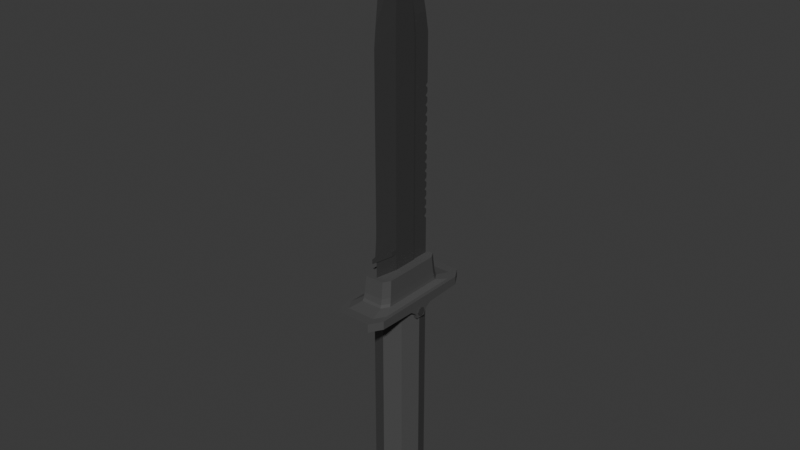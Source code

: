 # Source: Knife.blend  (saved by Blender 4.1.24; exported with 4.5.12 LTS)
import bpy
from mathutils import Matrix  # noqa: F401  (used for matrix-valued properties, if any)

bpy.ops.wm.read_factory_settings(use_empty=True)
scene = bpy.context.scene
scene.name = 'Scene'

# ---- collections
col_collection = bpy.data.collections.new('Collection'); scene.collection.children.link(col_collection)

# ---- materials (node trees are filled in below, after node groups)
mat_plastic = bpy.data.materials.new('Plastic')
mat_plastic.use_transparent_shadow = False
mat_metal = bpy.data.materials.new('Metal')
mat_metal.use_transparent_shadow = False

# ---- material node trees
mat_plastic.use_nodes = True; mat_plastic.node_tree.nodes.clear()
_N = mat_plastic.node_tree.nodes; _L = mat_plastic.node_tree.links
n0 = _N.new('ShaderNodeBsdfPrincipled'); n0.name = 'Principled BSDF'; n0.location = (10, 300)
n0.inputs[0].default_value = (0.07641, 0.07641, 0.07641, 1.0)
n1 = _N.new('ShaderNodeOutputMaterial'); n1.name = 'Material Output'; n1.location = (300, 300)
_L.new(n0.outputs[0], n1.inputs[0])
n1.is_active_output = True
mat_metal.use_nodes = True; mat_metal.node_tree.nodes.clear()
_N = mat_metal.node_tree.nodes; _L = mat_metal.node_tree.links
n0 = _N.new('ShaderNodeBsdfPrincipled'); n0.name = 'Principled BSDF'; n0.location = (10, 300)
n0.inputs[0].default_value = (0.2199, 0.2199, 0.2199, 1.0)
n0.inputs[1].default_value = 0.8504
n0.inputs[2].default_value = 0.2402
n1 = _N.new('ShaderNodeOutputMaterial'); n1.name = 'Material Output'; n1.location = (300, 300)
_L.new(n0.outputs[0], n1.inputs[0])
n1.is_active_output = True

# ---- world
world_world = bpy.data.worlds.new('World'); scene.world = world_world
world_world.use_nodes = True; world_world.node_tree.nodes.clear()
_N = world_world.node_tree.nodes; _L = world_world.node_tree.links
n0 = _N.new('ShaderNodeOutputWorld'); n0.name = 'World Output'; n0.location = (300, 300)
n1 = _N.new('ShaderNodeBackground'); n1.name = 'Background'; n1.location = (10, 300)
n1.inputs[0].default_value = (0.05088, 0.05088, 0.05088, 1.0)
_L.new(n1.outputs[0], n0.inputs[0])
n0.is_active_output = True
world_world.color = (0.05088, 0.05088, 0.05088)
world_world.use_sun_shadow = False
world_world.sun_shadow_jitter_overblur = 0.0

# ---- meshes
me_cube_001 = bpy.data.meshes.new('Cube.001')
me_cube_001.from_pydata([(-6.43e-09, 0.1771, -0.4659), (-6.43e-09, 0.1771, 0.9539), (0.1232, 0.1233, -0.4659), (0.1232, 0.1233, 0.9539), (0.1742, -0.006782, -0.4659), (0.1742, -0.006782, 0.9539), (0.1232, -0.1368, -0.4659), (0.1232, -0.1368, 0.9539), (-6.43e-09, -0.1907, -0.4659), (-6.43e-09, -0.1907, 0.9539), (-0.1232, -0.1368, -0.4659), (-0.1232, -0.1368, 0.9539), (-0.1742, -0.006782, -0.4659), (-0.1742, -0.006782, 0.9539), (-0.1232, 0.1233, -0.4659), (-0.1232, 0.1233, 0.9539), (-4.55e-11, 0.1527, 0.9317), (-3.08e-09, 0.1946, 1.014), (0.1063, 0.106, 0.9317), (0.1424, 0.1356, 1.014), (0.1503, -0.006782, 0.9317), (0.2014, -0.006782, 1.014), (0.1063, -0.1195, 0.9317), (0.1424, -0.1492, 1.014), (-4.55e-11, -0.1662, 0.9317), (-3.08e-09, -0.2082, 1.014), (-0.1063, -0.1195, 0.9317), (-0.1424, -0.1492, 1.014), (-0.1503, -0.006782, 0.9317), (-0.2014, -0.006782, 1.014), (-0.1063, 0.106, 0.9317), (-0.1424, 0.1356, 1.014), (-4.248e-09, 0.1775, 0.9652), (0.1303, 0.1235, 0.9652), (0.1843, -0.006782, 0.9652), (0.1303, -0.1371, 0.9652), (-4.248e-09, -0.191, 0.9652), (-0.1303, -0.1371, 0.9652), (-0.1843, -0.006782, 0.9652), (-0.1303, 0.1235, 0.9652), (-4.053e-09, 0.1797, 0.9943), (0.1319, 0.1251, 0.9943), (0.1865, -0.006782, 0.9943), (0.1319, -0.1386, 0.9943), (-4.053e-09, -0.1933, 0.9943), (-0.1319, -0.1386, 0.9943), (-0.1865, -0.006782, 0.9943), (-0.1319, 0.1251, 0.9943), (0.1424, 0.1356, 1.096), (-3.08e-09, 0.1946, 1.096), (0.2014, -0.006782, 1.096), (0.1424, -0.1492, 1.096), (-3.08e-09, -0.2082, 1.096), (-0.1424, -0.1492, 1.096), (-0.2014, -0.006782, 1.096), (-0.1424, 0.1356, 1.096), (0.09822, 0.09143, 1.125), (5.143e-09, 0.1321, 1.125), (0.1389, -0.006782, 1.125), (0.09822, -0.105, 1.125), (5.143e-09, -0.1457, 1.125), (-0.09822, -0.105, 1.125), (-0.1389, -0.006782, 1.125), (-0.09822, 0.09143, 1.125), (-0.2017, -0.05864, 1.034), (-0.1793, -0.1128, 1.034), (-0.1793, -0.1128, 1.079), (-0.2017, -0.05864, 1.079), (0.05186, -0.2085, 1.034), (0.106, -0.1861, 1.034), (0.106, -0.1861, 1.079), (0.05186, -0.2085, 1.079), (-0.1793, 0.0992, 1.034), (-0.2017, 0.04508, 1.034), (-0.2017, 0.04508, 1.079), (-0.1793, 0.0992, 1.079), (0.2017, 0.04508, 1.034), (0.1793, 0.0992, 1.034), (0.1793, 0.0992, 1.079), (0.2017, 0.04508, 1.079), (-0.106, -0.1861, 1.034), (-0.05186, -0.2085, 1.034), (-0.05186, -0.2085, 1.079), (-0.106, -0.1861, 1.079), (-0.05186, 0.195, 1.034), (-0.106, 0.1725, 1.034), (-0.106, 0.1725, 1.079), (-0.05186, 0.195, 1.079), (0.106, 0.1725, 1.034), (0.05186, 0.195, 1.034), (0.05186, 0.195, 1.079), (0.106, 0.1725, 1.079), (0.1793, -0.1128, 1.034), (0.2017, -0.05864, 1.034), (0.2017, -0.05864, 1.079), (0.1793, -0.1128, 1.079), (-0.2079, -0.1103, 1.034), (-0.2202, -0.08055, 1.034), (-0.2079, -0.1103, 1.079), (-0.2202, -0.08055, 1.079), (0.1035, -0.2146, 1.034), (0.07377, -0.227, 1.034), (0.1035, -0.2146, 1.079), (0.07377, -0.227, 1.079), (-0.2202, 0.06699, 1.034), (-0.2079, 0.09676, 1.034), (-0.2202, 0.06699, 1.079), (-0.2079, 0.09676, 1.079), (0.2079, 0.09676, 1.034), (0.2202, 0.06699, 1.034), (0.2079, 0.09676, 1.079), (0.2202, 0.06699, 1.079), (-0.07377, -0.227, 1.034), (-0.1035, -0.2146, 1.034), (-0.07377, -0.227, 1.079), (-0.1035, -0.2146, 1.079), (-0.1035, 0.2011, 1.034), (-0.07377, 0.2134, 1.034), (-0.1035, 0.2011, 1.079), (-0.07377, 0.2134, 1.079), (0.07377, 0.2134, 1.034), (0.1035, 0.2011, 1.034), (0.07377, 0.2134, 1.079), (0.1035, 0.2011, 1.079), (0.2202, -0.08055, 1.034), (0.2079, -0.1103, 1.034), (0.2202, -0.08055, 1.079), (0.2079, -0.1103, 1.079), (3.564e-09, 0.2689, -0.5874), (0.1232, 0.1881, -0.5874), (0.1742, -0.006782, -0.5874), (0.1232, -0.2017, -0.5874), (3.564e-09, -0.2824, -0.5874), (-0.1232, -0.2017, -0.5874), (-0.1742, -0.006782, -0.5874), (-0.1232, 0.1881, -0.5874), (-1.433e-09, -0.2036, -0.5267), (0.1232, -0.146, -0.5267), (-0.1232, 0.1324, -0.5267), (-0.1742, -0.006782, -0.5267), (0.1742, -0.006782, -0.5267), (0.1232, 0.1324, -0.5267), (-0.1232, -0.146, -0.5267), (-1.433e-09, 0.1901, -0.5267), (-0.1288, -0.493, -0.6186), (-0.1288, -0.493, -0.5563), (-0.1288, 0.4794, -0.6186), (-0.1288, 0.4794, -0.5563), (0.1288, -0.493, -0.6186), (0.1288, -0.493, -0.5563), (0.1288, 0.4794, -0.6186), (0.1288, 0.4794, -0.5563), (-0.1861, -0.3986, -0.6186), (-0.1861, 0.385, -0.6186), (-0.1861, 0.385, -0.5563), (-0.1861, -0.3986, -0.5563), (0.1861, 0.385, -0.6186), (0.1861, -0.3986, -0.6186), (0.1861, -0.3986, -0.5563), (0.1861, 0.385, -0.5563), (-0.1103, -0.4289, -0.6171), (-0.1103, 0.4133, -0.6171), (0.1128, -0.4289, -0.6171), (0.1128, 0.4133, -0.6171), (-0.16, -0.3471, -0.6171), (-0.16, 0.3315, -0.6171), (0.1624, 0.3315, -0.6171), (0.1624, -0.3471, -0.6171), (0.07681, 0.2776, -0.6986), (-0.07437, 0.2776, -0.6986), (-0.07437, -0.2931, -0.6986), (0.07681, -0.2931, -0.6986), (0.1105, 0.2221, -0.6986), (0.1105, -0.2377, -0.6986), (-0.108, -0.2377, -0.6986), (-0.108, 0.2221, -0.6986), (-0.07677, -0.3022, -0.6579), (0.07921, -0.3022, -0.6579), (0.1139, 0.2295, -0.6579), (0.07921, 0.2866, -0.6579), (-0.1115, -0.245, -0.6579), (-0.1115, 0.2295, -0.6579), (0.1139, -0.245, -0.6579), (-0.07677, 0.2866, -0.6579), (0.08171, -0.3116, -0.6375), (0.08171, 0.2961, -0.6375), (-0.07927, 0.2961, -0.6375), (-0.07927, -0.3116, -0.6375), (0.1175, 0.2371, -0.6375), (-0.1151, -0.2526, -0.6375), (-0.1151, 0.2371, -0.6375), (0.1175, -0.2526, -0.6375), (0.07282, 0.2625, -0.8216), (-0.07038, 0.2625, -0.8216), (-0.07038, -0.2781, -0.8216), (0.07282, -0.2781, -0.8216), (0.1047, 0.21, -0.8216), (0.1047, -0.2256, -0.8216), (-0.1023, -0.2256, -0.8216), (-0.1023, 0.21, -0.8216), (0.03341, 0.07282, -0.8216), (0.02791, -0.2542, -0.8216), (-0.02547, -0.2542, -0.8216), (-0.03097, 0.07282, -0.8216), (0.03341, 0.07282, -2.419), (0.02791, -0.2542, -2.419), (-0.02547, -0.2542, -2.419), (-0.03097, 0.07282, -2.419), (0.006953, -0.1309, -3.366), (0.006953, -0.1531, -3.372), (-0.004513, -0.1531, -3.372), (-0.004513, -0.1309, -3.366), (-0.03097, 0.06302, -2.934), (-0.004513, -0.1641, -2.935), (0.006953, -0.1641, -2.935), (0.03341, 0.06302, -2.934), (-0.02496, -0.2304, -2.555), (0.03341, 0.07155, -2.555), (-0.03097, 0.07155, -2.555), (0.0274, -0.2304, -2.555), (-0.004513, -0.06617, -3.176), (0.006953, -0.1583, -3.166), (-0.004513, -0.1583, -3.166), (0.006953, -0.06617, -3.176), (0.00122, -0.2542, -0.8216), (0.00122, 0.2386, -0.8216), (0.00122, -0.2542, -2.419), (0.00122, 0.2386, -2.419), (0.00122, -0.1531, -3.372), (0.00122, -0.1197, -3.363), (0.00122, -0.1641, -2.935), (0.00122, 0.1782, -2.933), (0.00122, 0.2246, -2.556), (0.00122, -0.2304, -2.555), (0.00122, -0.1583, -3.166), (0.00122, 0.0606, -3.191), (0.02791, -0.1321, -0.8216), (-0.02547, -0.1321, -0.8216), (0.02791, -0.1321, -2.419), (-0.02547, -0.1321, -2.419), (0.006953, -0.1448, -3.37), (-0.004513, -0.1448, -3.37), (0.006953, -0.0793, -2.934), (-0.004513, -0.0793, -2.934), (-0.02496, -0.1177, -2.555), (0.0274, -0.1177, -2.555), (-0.03097, -0.1116, -2.419), (-0.03097, -0.1116, -0.8216), (0.00122, -0.1406, -3.369), (0.00122, -0.07024, -0.8216), (0.03341, -0.06507, -2.934), (0.03341, -0.09878, -2.555), (0.03341, -0.1116, -0.8216), (0.03341, -0.1116, -2.419), (-0.03097, -0.06507, -2.934), (-0.03097, -0.09878, -2.555), (0.00122, -0.03936, -0.8216), (-0.03097, 0.07282, -1.112), (-0.03097, 0.07282, -1.18), (-0.03097, 0.07282, -1.248), (-0.03097, 0.07282, -1.315), (-0.03097, 0.07282, -1.383), (-0.03097, 0.07282, -1.451), (-0.03097, 0.07282, -1.519), (-0.03097, 0.07282, -1.586), (-0.03097, 0.07282, -1.654), (-0.03097, 0.07282, -1.722), (-0.03097, 0.07282, -1.79), (-0.03097, 0.07282, -1.857), (-0.03097, 0.07282, -1.925), (-0.03097, 0.07282, -1.993), (-0.03097, 0.07282, -2.061), (-0.03097, 0.07282, -2.128), (-0.02547, -0.2542, -2.128), (-0.007263, -0.2451, -1.093), (-0.007263, -0.2451, -1.131), (-0.01534, -0.2356, -1.112), (-0.007263, -0.2451, -1.161), (-0.007263, -0.2451, -1.198), (-0.01534, -0.2356, -1.18), (-0.007263, -0.2451, -1.229), (-0.007263, -0.2451, -1.266), (-0.01534, -0.2356, -1.248), (-0.007263, -0.2451, -1.297), (-0.007263, -0.2451, -1.334), (-0.01534, -0.2356, -1.315), (-0.007263, -0.2451, -1.364), (-0.007263, -0.2451, -1.402), (-0.01534, -0.2356, -1.383), (-0.007263, -0.2451, -1.432), (-0.007263, -0.2451, -1.469), (-0.01534, -0.2356, -1.451), (-0.007263, -0.2451, -1.5), (-0.007263, -0.2451, -1.537), (-0.01534, -0.2356, -1.519), (-0.007263, -0.2451, -1.568), (-0.007263, -0.2451, -1.605), (-0.01534, -0.2356, -1.586), (-0.007263, -0.2451, -1.635), (-0.007263, -0.2451, -1.673), (-0.01534, -0.2356, -1.654), (-0.007263, -0.2451, -1.703), (-0.007263, -0.2451, -1.74), (-0.01534, -0.2356, -1.722), (0.02791, -0.2542, -2.128), (0.03341, 0.07282, -2.128), (0.03341, 0.07282, -2.061), (0.03341, 0.07282, -1.993), (0.03341, 0.07282, -1.925), (0.03341, 0.07282, -1.857), (0.03341, 0.07282, -1.79), (0.03341, 0.07282, -1.722), (0.03341, 0.07282, -1.654), (0.03341, 0.07282, -1.586), (0.03341, 0.07282, -1.519), (0.03341, 0.07282, -1.451), (0.03341, 0.07282, -1.383), (0.03341, 0.07282, -1.315), (0.03341, 0.07282, -1.248), (0.03341, 0.07282, -1.18), (0.03341, 0.07282, -1.112), (-0.007263, -0.2451, -1.771), (-0.007263, -0.2451, -1.808), (-0.01534, -0.2356, -1.79), (-0.007263, -0.2451, -1.839), (-0.007263, -0.2451, -1.876), (-0.01534, -0.2356, -1.857), (-0.007263, -0.2451, -1.906), (-0.007263, -0.2451, -1.944), (-0.01534, -0.2356, -1.925), (-0.007263, -0.2451, -1.974), (-0.007263, -0.2451, -2.011), (-0.01534, -0.2356, -1.993), (-0.007263, -0.2451, -2.042), (-0.007263, -0.2451, -2.079), (-0.01534, -0.2356, -2.061), (0.00122, -0.2542, -2.128), (0.00122, 0.2406, -1.112), (0.00122, 0.2386, -1.18), (0.00122, 0.2386, -1.248), (0.00122, 0.2386, -1.315), (0.00122, 0.2386, -1.383), (0.00122, 0.2386, -1.451), (0.00122, 0.2386, -1.519), (0.00122, 0.2386, -1.586), (0.00122, 0.2386, -1.654), (0.00122, 0.2386, -1.722), (0.00122, 0.2386, -1.79), (0.00122, 0.2386, -1.857), (0.00122, 0.2386, -1.925), (0.00122, 0.2386, -1.993), (0.00122, 0.2386, -2.061), (0.00122, 0.2386, -2.128), (0.02791, -0.1321, -1.112), (0.02791, -0.1321, -1.18), (0.02791, -0.1321, -1.248), (0.02791, -0.1321, -1.315), (0.02791, -0.1321, -1.383), (0.02791, -0.1321, -1.451), (0.02791, -0.1321, -1.519), (0.02791, -0.1321, -1.586), (0.02791, -0.1321, -1.654), (0.02791, -0.1321, -1.722), (0.02791, -0.1321, -1.79), (0.02791, -0.1321, -1.857), (0.02791, -0.1321, -1.925), (0.02791, -0.1321, -1.993), (0.02791, -0.1321, -2.061), (0.02791, -0.1321, -2.128), (-0.02547, -0.1321, -1.112), (-0.02547, -0.1321, -1.18), (-0.02547, -0.1321, -1.248), (-0.02547, -0.1321, -1.315), (-0.02547, -0.1321, -1.383), (-0.02547, -0.1321, -1.451), (-0.02547, -0.1321, -1.519), (-0.02547, -0.1321, -1.586), (-0.02547, -0.1321, -1.654), (-0.02547, -0.1321, -1.722), (-0.02547, -0.1321, -1.79), (-0.02547, -0.1321, -1.857), (-0.02547, -0.1321, -1.925), (-0.02547, -0.1321, -1.993), (-0.02547, -0.1321, -2.061), (-0.02547, -0.1321, -2.128), (0.03341, -0.1116, -1.112), (0.03341, -0.1116, -1.18), (0.03341, -0.1116, -1.248), (0.03341, -0.1116, -1.315), (0.03341, -0.1116, -1.383), (0.03341, -0.1116, -1.451), (0.03341, -0.1116, -1.519), (0.03341, -0.1116, -1.586), (0.03341, -0.1116, -1.654), (0.03341, -0.1116, -1.722), (0.03341, -0.1116, -1.79), (0.03341, -0.1116, -1.857), (0.03341, -0.1116, -1.925), (0.03341, -0.1116, -1.993), (0.03341, -0.1116, -2.061), (0.03341, -0.1116, -2.128), (-0.03097, -0.1116, -1.112), (-0.03097, -0.1116, -1.18), (-0.03097, -0.1116, -1.248), (-0.03097, -0.1116, -1.315), (-0.03097, -0.1116, -1.383), (-0.03097, -0.1116, -1.451), (-0.03097, -0.1116, -1.519), (-0.03097, -0.1116, -1.586), (-0.03097, -0.1116, -1.654), (-0.03097, -0.1116, -1.722), (-0.03097, -0.1116, -1.79), (-0.03097, -0.1116, -1.857), (-0.03097, -0.1116, -1.925), (-0.03097, -0.1116, -1.993), (-0.03097, -0.1116, -2.061), (-0.03097, -0.1116, -2.128), (-0.02547, -0.2542, -2.079), (-0.02547, -0.2542, -2.042), (-0.02547, -0.2356, -2.061), (-0.02547, -0.2542, -2.011), (-0.02547, -0.2542, -1.974), (-0.02547, -0.2356, -1.993), (-0.02547, -0.2542, -1.944), (-0.02547, -0.2542, -1.906), (-0.02547, -0.2356, -1.925), (-0.02547, -0.2542, -1.876), (-0.02547, -0.2542, -1.839), (-0.02547, -0.2356, -1.857), (-0.02547, -0.2542, -1.808), (-0.02547, -0.2542, -1.771), (-0.02547, -0.2356, -1.79), (-0.02547, -0.2542, -1.74), (-0.02547, -0.2542, -1.703), (-0.02547, -0.2356, -1.722), (-0.02547, -0.2542, -1.673), (-0.02547, -0.2542, -1.635), (-0.02547, -0.2356, -1.654), (-0.02547, -0.2542, -1.605), (-0.02547, -0.2542, -1.568), (-0.02547, -0.2356, -1.586), (-0.02547, -0.2542, -1.537), (-0.02547, -0.2542, -1.5), (-0.02547, -0.2356, -1.519), (-0.02547, -0.2542, -1.469), (-0.02547, -0.2542, -1.432), (-0.02547, -0.2356, -1.451), (-0.02547, -0.2542, -1.402), (-0.02547, -0.2542, -1.364), (-0.02547, -0.2356, -1.383), (-0.02547, -0.2542, -1.334), (-0.02547, -0.2542, -1.297), (-0.02547, -0.2356, -1.315), (-0.02547, -0.2542, -1.266), (-0.02547, -0.2542, -1.229), (-0.02547, -0.2356, -1.248), (-0.02547, -0.2542, -1.198), (-0.02547, -0.2542, -1.161), (-0.02547, -0.2356, -1.18), (-0.02547, -0.2542, -1.131), (-0.02547, -0.2542, -1.093), (-0.02547, -0.2356, -1.112), (0.02791, -0.2542, -1.093), (0.02791, -0.2542, -1.131), (0.02791, -0.2356, -1.112), (0.02791, -0.2542, -1.161), (0.02791, -0.2542, -1.198), (0.02791, -0.2356, -1.18), (0.02791, -0.2542, -1.229), (0.02791, -0.2542, -1.266), (0.02791, -0.2356, -1.248), (0.02791, -0.2542, -1.297), (0.02791, -0.2542, -1.334), (0.02791, -0.2356, -1.315), (0.02791, -0.2542, -1.364), (0.02791, -0.2542, -1.402), (0.02791, -0.2356, -1.383), (0.02791, -0.2542, -1.432), (0.02791, -0.2542, -1.469), (0.02791, -0.2356, -1.451), (0.02791, -0.2542, -1.5), (0.02791, -0.2542, -1.537), (0.02791, -0.2356, -1.519), (0.02791, -0.2542, -1.568), (0.02791, -0.2542, -1.605), (0.02791, -0.2356, -1.586), (0.02791, -0.2542, -1.635), (0.02791, -0.2542, -1.673), (0.02791, -0.2356, -1.654), (0.02791, -0.2542, -1.703), (0.02791, -0.2542, -1.74), (0.02791, -0.2356, -1.722), (0.02791, -0.2542, -1.771), (0.02791, -0.2542, -1.808), (0.02791, -0.2356, -1.79), (0.02791, -0.2542, -1.839), (0.02791, -0.2542, -1.876), (0.02791, -0.2356, -1.857), (0.02791, -0.2542, -1.906), (0.02791, -0.2542, -1.944), (0.02791, -0.2356, -1.925), (0.02791, -0.2542, -1.974), (0.02791, -0.2542, -2.011), (0.02791, -0.2356, -1.993), (0.02791, -0.2542, -2.042), (0.02791, -0.2542, -2.079), (0.02791, -0.2356, -2.061), (0.00122, -0.2542, -1.093), (0.00122, -0.2542, -1.131), (0.00122, -0.2542, -1.161), (0.00122, -0.2542, -1.198), (0.00122, -0.2542, -1.229), (0.00122, -0.2542, -1.266), (0.00122, -0.2542, -1.297), (0.00122, -0.2542, -1.334), (0.00122, -0.2542, -1.364), (0.00122, -0.2542, -1.402), (0.00122, -0.2542, -1.432), (0.00122, -0.2542, -1.469), (0.00122, -0.2542, -1.5), (0.00122, -0.2542, -1.537), (0.00122, -0.2542, -1.568), (0.00122, -0.2542, -1.605), (0.00122, -0.2542, -1.635), (0.00122, -0.2542, -1.673), (0.00122, -0.2542, -1.703), (0.00122, -0.2542, -1.74), (0.00122, -0.2542, -1.771), (0.00122, -0.2542, -1.808), (0.00122, -0.2542, -1.839), (0.00122, -0.2542, -1.876), (0.00122, -0.2542, -1.906), (0.00122, -0.2542, -1.944), (0.00122, -0.2542, -1.974), (0.00122, -0.2542, -2.011), (0.00122, -0.2542, -2.042), (0.00122, -0.2542, -2.079), (0.01778, -0.2356, -1.112), (0.009703, -0.2451, -1.093), (0.009703, -0.2451, -1.131), (0.01778, -0.2356, -1.18), (0.009703, -0.2451, -1.161), (0.009703, -0.2451, -1.198), (0.01778, -0.2356, -1.248), (0.009703, -0.2451, -1.229), (0.009703, -0.2451, -1.266), (0.01778, -0.2356, -1.315), (0.009703, -0.2451, -1.297), (0.009703, -0.2451, -1.334), (0.01778, -0.2356, -1.383), (0.009703, -0.2451, -1.364), (0.009703, -0.2451, -1.402), (0.01778, -0.2356, -1.451), (0.009703, -0.2451, -1.432), (0.009703, -0.2451, -1.469), (0.01778, -0.2356, -1.519), (0.009703, -0.2451, -1.5), (0.009703, -0.2451, -1.537), (0.01778, -0.2356, -1.586), (0.009703, -0.2451, -1.568), (0.009703, -0.2451, -1.605), (0.01778, -0.2356, -1.654), (0.009703, -0.2451, -1.635), (0.009703, -0.2451, -1.673), (0.01778, -0.2356, -1.722), (0.009703, -0.2451, -1.703), (0.009703, -0.2451, -1.74), (0.01778, -0.2356, -1.79), (0.009703, -0.2451, -1.771), (0.009703, -0.2451, -1.808), (0.01778, -0.2356, -1.857), (0.009703, -0.2451, -1.839), (0.009703, -0.2451, -1.876), (0.01778, -0.2356, -1.925), (0.009703, -0.2451, -1.906), (0.009703, -0.2451, -1.944), (0.01778, -0.2356, -1.993), (0.009703, -0.2451, -1.974), (0.009703, -0.2451, -2.011), (0.01778, -0.2356, -2.061), (0.009703, -0.2451, -2.042), (0.009703, -0.2451, -2.079), (0.00122, -0.2441, -1.093), (0.00122, -0.2441, -1.131), (0.00122, -0.2441, -1.161), (0.00122, -0.2441, -1.198), (0.00122, -0.2441, -1.229), (0.00122, -0.2441, -1.266), (0.00122, -0.2441, -1.297), (0.00122, -0.2441, -1.334), (0.00122, -0.2441, -1.364), (0.00122, -0.2441, -1.402), (0.00122, -0.2441, -1.432), (0.00122, -0.2441, -1.469), (0.00122, -0.2441, -1.5), (0.00122, -0.2441, -1.537), (0.00122, -0.2441, -1.568), (0.00122, -0.2441, -1.605), (0.00122, -0.2441, -1.635), (0.00122, -0.2441, -1.673), (0.00122, -0.2441, -1.703), (0.00122, -0.2441, -1.74), (0.00122, -0.2441, -1.771), (0.00122, -0.2441, -1.808), (0.00122, -0.2441, -1.839), (0.00122, -0.2441, -1.876), (0.00122, -0.2441, -1.906), (0.00122, -0.2441, -1.944), (0.00122, -0.2441, -1.974), (0.00122, -0.2441, -2.011), (0.00122, -0.2441, -2.042), (0.00122, -0.2441, -2.079), (-0.03097, 0.1163, -0.9443), (0.03341, 0.1163, -0.9443), (0.03341, 0.1163, -0.9793), (0.02791, -0.1321, -0.9618), (-0.02547, -0.1321, -0.9618), (0.03341, -0.1116, -0.9618), (-0.03097, -0.1116, -0.9618), (0.03341, 0.07282, -0.9793), (0.03341, 0.07282, -0.9443), (0.03341, 0.05532, -0.9618), (-0.03097, 0.07282, -0.9443), (-0.03097, 0.07282, -0.9793), (-0.03097, 0.05532, -0.9618), (0.00122, 0.2521, -0.9793), (0.00122, 0.2386, -0.9443), (-0.03097, 0.1163, -0.9793), (0.00122, 0.282, -0.9793), (0.00122, 0.282, -0.9443), (-0.1861, 0.09533, -0.5482), (-0.1861, -0.1089, -0.5482), (0.1861, -0.1089, -0.5482), (0.1861, 0.09533, -0.5482), (-0.1861, 0.05339, -0.52), (-0.1861, -0.06695, -0.52), (0.1861, -0.06695, -0.52), (0.1861, 0.05339, -0.52), (-0.1861, 0.03861, -0.4988), (-0.1861, -0.05218, -0.4988), (0.1861, -0.05218, -0.4988), (0.1861, 0.03861, -0.4988), (-0.1861, 0.03195, -0.4731), (-0.1861, -0.04551, -0.4731), (0.1861, -0.04551, -0.4731), (0.1861, 0.03195, -0.4731), (0.1934, 0.02446, -0.5176), (-0.1934, 0.02446, -0.5176), (0.1934, 0.01531, -0.4955), (-0.1934, 0.01531, -0.4955), (0.1934, -0.006782, -0.4864), (-0.1934, -0.006782, -0.4864), (0.1934, -0.02887, -0.4955), (-0.1934, -0.02887, -0.4955), (0.1934, -0.03802, -0.5176), (-0.1934, -0.03802, -0.5176), (0.1934, -0.02887, -0.5397), (-0.1934, -0.02887, -0.5397), (0.1934, -0.006782, -0.5489), (-0.1934, -0.006782, -0.5489), (0.1934, 0.01531, -0.5397), (-0.1934, 0.01531, -0.5397)], [], [(0, 1, 3, 2), (2, 3, 5, 4), (4, 5, 7, 6), (6, 7, 9, 8), (8, 9, 11, 10), (10, 11, 13, 12), (3, 1, 15, 13, 11, 9, 7, 5), (12, 13, 15, 14), (14, 15, 1, 0), (137, 136, 132, 131), (40, 17, 19, 41), (41, 19, 21, 42), (42, 21, 23, 43), (43, 23, 25, 44), (44, 25, 27, 45), (45, 27, 29, 46), (125, 124, 126, 127), (46, 29, 31, 47), (47, 31, 17, 40), (16, 18, 20, 22, 24, 26, 28, 30), (18, 16, 32, 33), (20, 18, 33, 34), (22, 20, 34, 35), (24, 22, 35, 36), (26, 24, 36, 37), (28, 26, 37, 38), (30, 28, 38, 39), (16, 30, 39, 32), (39, 47, 40, 32), (38, 46, 47, 39), (37, 45, 46, 38), (36, 44, 45, 37), (35, 43, 44, 36), (34, 42, 43, 35), (33, 41, 42, 34), (32, 40, 41, 33), (54, 53, 61, 62), (121, 120, 122, 123), (117, 116, 118, 119), (113, 112, 114, 115), (109, 108, 110, 111), (105, 104, 106, 107), (101, 100, 102, 103), (97, 96, 98, 99), (56, 57, 63, 62, 61, 60, 59, 58), (52, 51, 59, 60), (50, 48, 56, 58), (55, 54, 62, 63), (53, 52, 60, 61), (51, 50, 58, 59), (48, 49, 57, 56), (49, 55, 63, 57), (66, 67, 99, 98), (27, 65, 64, 29), (53, 66, 65, 27), (54, 67, 66, 53), (29, 64, 67, 54), (86, 87, 119, 118), (23, 69, 68, 25), (51, 70, 69, 23), (52, 71, 70, 51), (25, 68, 71, 52), (65, 66, 98, 96), (29, 73, 72, 31), (54, 74, 73, 29), (55, 75, 74, 54), (31, 72, 75, 55), (85, 86, 118, 116), (19, 77, 76, 21), (48, 78, 77, 19), (50, 79, 78, 48), (21, 76, 79, 50), (79, 76, 109, 111), (25, 81, 80, 27), (52, 82, 81, 25), (53, 83, 82, 52), (27, 80, 83, 53), (64, 65, 96, 97), (31, 85, 84, 17), (55, 86, 85, 31), (49, 87, 86, 55), (17, 84, 87, 49), (84, 85, 116, 117), (17, 89, 88, 19), (49, 90, 89, 17), (48, 91, 90, 49), (19, 88, 91, 48), (78, 79, 111, 110), (21, 93, 92, 23), (50, 94, 93, 21), (51, 95, 94, 50), (23, 92, 95, 51), (92, 93, 124, 125), (72, 73, 104, 105), (87, 84, 117, 119), (67, 64, 97, 99), (93, 94, 126, 124), (73, 74, 106, 104), (94, 95, 127, 126), (74, 75, 107, 106), (80, 81, 112, 113), (95, 92, 125, 127), (75, 72, 105, 107), (81, 82, 114, 112), (82, 83, 115, 114), (88, 89, 120, 121), (68, 69, 100, 101), (83, 80, 113, 115), (89, 90, 122, 120), (69, 70, 102, 100), (90, 91, 123, 122), (70, 71, 103, 102), (76, 77, 108, 109), (91, 88, 121, 123), (71, 68, 101, 103), (77, 78, 110, 108), (128, 129, 130, 131, 132, 133, 134, 135), (139, 138, 135, 134), (141, 140, 130, 129), (136, 142, 133, 132), (138, 143, 128, 135), (143, 141, 129, 128), (140, 137, 131, 130), (142, 139, 134, 133), (10, 12, 139, 142), (4, 6, 137, 140), (0, 2, 141, 143), (14, 0, 143, 138), (8, 10, 142, 136), (2, 4, 140, 141), (12, 14, 138, 139), (6, 8, 136, 137), (151, 147, 154, 159), (146, 147, 151, 150), (148, 149, 145, 144), (153, 154, 147, 146), (150, 151, 159, 156), (158, 155, 145, 149), (152, 157, 148, 144), (157, 158, 149, 148), (146, 150, 156, 153), (159, 154, 630, 633), (157, 152, 153, 156), (158, 157, 156, 159), (154, 153, 152, 155), (144, 145, 155, 152), (164, 160, 162, 167), (161, 165, 166, 163), (167, 166, 165, 164), (172, 173, 197, 196), (174, 175, 199, 198), (170, 174, 198, 194), (177, 176, 170, 171), (179, 178, 172, 168), (176, 180, 174, 170), (180, 181, 175, 174), (178, 182, 173, 172), (183, 179, 168, 169), (182, 177, 171, 173), (181, 183, 169, 175), (190, 186, 183, 181), (191, 184, 177, 182), (186, 185, 179, 183), (188, 191, 182, 178), (189, 190, 181, 180), (187, 189, 180, 176), (185, 188, 178, 179), (184, 187, 176, 177), (162, 160, 187, 184), (163, 166, 188, 185), (160, 164, 189, 187), (164, 165, 190, 189), (166, 167, 191, 188), (161, 163, 185, 186), (167, 162, 184, 191), (165, 161, 186, 190), (198, 197, 195, 194), (193, 192, 196, 199), (197, 198, 199, 196), (169, 168, 192, 193), (173, 171, 195, 197), (175, 169, 193, 199), (171, 170, 194, 195), (168, 172, 196, 192), (256, 225, 203, 247), (250, 242, 223), (416, 272, 207, 246), (368, 304, 205, 238), (352, 305, 204, 227), (336, 273, 206, 226), (248, 241, 211, 229), (222, 220, 211, 241, 210), (235, 223, 208, 229), (234, 222, 210, 228), (233, 216, 213, 230), (232, 217, 215, 231), (245, 219, 214, 242), (255, 218, 212, 254), (246, 207, 218, 255), (238, 205, 219, 245), (227, 204, 217, 232), (226, 206, 216, 233), (230, 213, 222, 234), (231, 215, 223, 235), (223, 221, 209, 240, 208), (242, 214, 221, 223), (212, 231, 235, 220), (214, 230, 234, 221), (205, 226, 233, 219), (207, 227, 232, 218), (218, 232, 231, 212), (219, 233, 230, 214), (221, 234, 228, 209), (220, 235, 229, 211), (240, 248, 229, 208), (304, 336, 226, 205), (272, 352, 227, 207), (252, 200, 225, 256), (201, 236, 249, 224), (209, 228, 248, 240), (204, 253, 251, 217), (217, 251, 250, 215), (253, 238, 245, 251), (206, 239, 244, 216), (216, 244, 243, 213), (251, 245, 242, 250), (305, 400, 253, 204), (228, 210, 241, 248), (400, 368, 238, 253), (273, 384, 239, 206), (213, 243, 220, 222), (224, 249, 237, 202), (254, 212, 220), (236, 252, 256, 249), (239, 246, 255, 244), (244, 255, 254, 243), (384, 416, 246, 239), (249, 256, 247, 237), (215, 250, 223), (243, 254, 220), (616, 618, 401, 369), (369, 401, 402, 370), (370, 402, 403, 371), (371, 403, 404, 372), (372, 404, 405, 373), (373, 405, 406, 374), (374, 406, 407, 375), (375, 407, 408, 376), (376, 408, 409, 377), (377, 409, 410, 378), (378, 410, 411, 379), (379, 411, 412, 380), (380, 412, 413, 381), (381, 413, 414, 382), (382, 414, 415, 383), (383, 415, 416, 384), (236, 201, 462, 464, 353, 615), (224, 202, 460, 507), (508, 459, 457, 509), (510, 456, 454, 511), (512, 453, 451, 513), (514, 450, 448, 515), (516, 447, 445, 517), (518, 444, 442, 519), (520, 441, 439, 521), (522, 438, 436, 523), (524, 435, 433, 525), (526, 432, 430, 527), (528, 429, 427, 529), (530, 426, 424, 531), (417, 419, 383, 384, 273), (534, 420, 418, 535), (617, 615, 353, 385), (385, 353, 354, 386), (386, 354, 355, 387), (387, 355, 356, 388), (388, 356, 357, 389), (389, 357, 358, 390), (390, 358, 359, 391), (391, 359, 360, 392), (392, 360, 361, 393), (393, 361, 362, 394), (394, 362, 363, 395), (395, 363, 364, 396), (396, 364, 365, 397), (397, 365, 366, 398), (398, 366, 367, 399), (399, 367, 368, 400), (618, 624, 623, 257, 401), (320, 385, 386, 319), (319, 386, 387, 318), (318, 387, 388, 317), (317, 388, 389, 316), (316, 389, 390, 315), (315, 390, 391, 314), (314, 391, 392, 313), (313, 392, 393, 312), (312, 393, 394, 311), (311, 394, 395, 310), (310, 395, 396, 309), (309, 396, 397, 308), (308, 397, 398, 307), (307, 398, 399, 306), (306, 399, 400, 305), (614, 628, 629, 613), (257, 337, 338, 258), (258, 338, 339, 259), (259, 339, 340, 260), (260, 340, 341, 261), (261, 341, 342, 262), (262, 342, 343, 263), (263, 343, 344, 264), (264, 344, 345, 265), (265, 345, 346, 266), (266, 346, 347, 267), (267, 347, 348, 268), (268, 348, 349, 269), (269, 349, 350, 270), (270, 350, 351, 271), (271, 351, 352, 272), (353, 464, 463, 465, 467, 354), (354, 467, 466, 468, 470, 355), (355, 470, 469, 471, 473, 356), (356, 473, 472, 474, 476, 357), (357, 476, 475, 477, 479, 358), (358, 479, 478, 480, 482, 359), (359, 482, 481, 483, 485, 360), (360, 485, 484, 486, 488, 361), (361, 488, 487, 489, 491, 362), (362, 491, 490, 492, 494, 363), (363, 494, 493, 495, 497, 364), (364, 497, 496, 498, 500, 365), (365, 500, 499, 501, 503, 366), (366, 503, 502, 504, 506, 367), (367, 506, 505, 304, 368), (334, 333, 335), (202, 237, 616, 369, 461, 460), (459, 461, 369, 370, 458, 457), (456, 458, 370, 371, 455, 454), (453, 455, 371, 372, 452, 451), (450, 452, 372, 373, 449, 448), (447, 449, 373, 374, 446, 445), (444, 446, 374, 375, 443, 442), (441, 443, 375, 376, 440, 439), (438, 440, 376, 377, 437, 436), (435, 437, 377, 378, 434, 433), (432, 434, 378, 379, 431, 430), (429, 431, 379, 380, 428, 427), (426, 428, 380, 381, 425, 424), (423, 425, 381, 382, 422, 421), (532, 423, 421, 533), (420, 422, 382, 383, 419, 418), (225, 200, 620, 626), (337, 320, 319, 338), (338, 319, 318, 339), (339, 318, 317, 340), (340, 317, 316, 341), (341, 316, 315, 342), (342, 315, 314, 343), (343, 314, 313, 344), (344, 313, 312, 345), (345, 312, 311, 346), (346, 311, 310, 347), (347, 310, 309, 348), (348, 309, 308, 349), (349, 308, 307, 350), (350, 307, 306, 351), (351, 306, 305, 352), (201, 224, 507, 462), (463, 508, 509, 465), (466, 510, 511, 468), (469, 512, 513, 471), (472, 514, 515, 474), (475, 516, 517, 477), (478, 518, 519, 480), (481, 520, 521, 483), (484, 522, 523, 486), (487, 524, 525, 489), (490, 526, 527, 492), (493, 528, 529, 495), (496, 530, 531, 498), (499, 532, 533, 501), (502, 534, 535, 504), (505, 536, 336, 304), (203, 225, 626, 622), (401, 257, 258, 402), (402, 258, 259, 403), (403, 259, 260, 404), (404, 260, 261, 405), (405, 261, 262, 406), (406, 262, 263, 407), (407, 263, 264, 408), (408, 264, 265, 409), (409, 265, 266, 410), (410, 266, 267, 411), (411, 267, 268, 412), (412, 268, 269, 413), (413, 269, 270, 414), (414, 270, 271, 415), (415, 271, 272, 416), (465, 509, 584, 541), (517, 445, 289, 592), (510, 466, 542, 585), (444, 518, 593, 290), (461, 459, 275, 276), (515, 448, 286, 590), (457, 458, 279, 277), (462, 507, 582, 538), (447, 516, 591, 287), (508, 463, 539, 583), (513, 451, 283, 588), (458, 456, 278, 279), (450, 514, 589, 284), (454, 455, 282, 280), (505, 506, 579, 581), (511, 454, 280, 586), (453, 512, 587, 281), (455, 453, 281, 282), (506, 504, 580, 579), (509, 457, 277, 584), (451, 452, 285, 283), (502, 503, 576, 578), (456, 510, 585, 278), (507, 460, 274, 582), (452, 450, 284, 285), (503, 501, 577, 576), (459, 508, 583, 275), (448, 449, 288, 286), (499, 500, 573, 575), (504, 535, 610, 580), (536, 505, 581, 611), (449, 447, 287, 288), (500, 498, 574, 573), (445, 446, 291, 289), (496, 497, 570, 572), (501, 533, 608, 577), (534, 502, 578, 609), (446, 444, 290, 291), (497, 495, 571, 570), (442, 443, 294, 292), (493, 494, 567, 569), (498, 531, 606, 574), (532, 499, 575, 607), (443, 441, 293, 294), (494, 492, 568, 567), (439, 440, 297, 295), (490, 491, 564, 566), (495, 529, 604, 571), (530, 496, 572, 605), (440, 438, 296, 297), (491, 489, 565, 564), (436, 437, 300, 298), (487, 488, 561, 563), (492, 527, 602, 568), (528, 493, 569, 603), (437, 435, 299, 300), (488, 486, 562, 561), (433, 434, 303, 301), (484, 485, 558, 560), (489, 525, 600, 565), (536, 417, 273, 336), (331, 330, 332), (328, 327, 329), (325, 324, 326), (322, 321, 323), (302, 301, 303), (299, 298, 300), (296, 295, 297), (293, 292, 294), (290, 289, 291), (287, 286, 288), (284, 283, 285), (281, 280, 282), (278, 277, 279), (275, 274, 276), (538, 539, 537), (541, 542, 540), (544, 545, 543), (547, 548, 546), (550, 551, 549), (553, 554, 552), (556, 557, 555), (559, 560, 558), (562, 563, 561), (565, 566, 564), (568, 569, 567), (571, 572, 570), (574, 575, 573), (577, 578, 576), (580, 581, 579), (611, 581, 580, 610), (460, 461, 276, 274), (441, 520, 595, 293), (464, 462, 538, 537), (519, 442, 292, 594), (512, 469, 545, 587), (438, 522, 597, 296), (468, 511, 586, 544), (463, 464, 537, 539), (521, 439, 295, 596), (467, 465, 541, 540), (435, 524, 599, 299), (514, 472, 548, 589), (523, 436, 298, 598), (471, 513, 588, 547), (466, 467, 540, 542), (432, 526, 601, 302), (470, 468, 544, 543), (525, 433, 301, 600), (419, 417, 334, 335), (516, 475, 551, 591), (429, 528, 603, 322), (474, 515, 590, 550), (469, 470, 543, 545), (527, 430, 321, 602), (418, 419, 335, 333), (473, 471, 547, 546), (426, 530, 605, 325), (422, 420, 331, 332), (518, 478, 554, 593), (529, 427, 324, 604), (477, 517, 592, 553), (472, 473, 546, 548), (423, 532, 607, 328), (421, 422, 332, 330), (476, 474, 550, 549), (531, 424, 327, 606), (425, 423, 328, 329), (520, 481, 557, 595), (420, 534, 609, 331), (480, 519, 594, 556), (475, 476, 549, 551), (533, 421, 330, 608), (424, 425, 329, 327), (479, 477, 553, 552), (417, 536, 611, 334), (428, 426, 325, 326), (522, 484, 560, 597), (535, 418, 333, 610), (483, 521, 596, 559), (478, 479, 552, 554), (427, 428, 326, 324), (482, 480, 556, 555), (431, 429, 322, 323), (524, 487, 563, 599), (486, 523, 598, 562), (481, 482, 555, 557), (430, 431, 323, 321), (485, 483, 559, 558), (434, 432, 302, 303), (526, 490, 566, 601), (334, 611, 610, 333), (608, 330, 331, 609), (577, 608, 609, 578), (606, 327, 328, 607), (574, 606, 607, 575), (604, 324, 325, 605), (571, 604, 605, 572), (602, 321, 322, 603), (568, 602, 603, 569), (600, 301, 302, 601), (565, 600, 601, 566), (598, 298, 299, 599), (562, 598, 599, 563), (596, 295, 296, 597), (559, 596, 597, 560), (594, 292, 293, 595), (556, 594, 595, 557), (592, 289, 290, 593), (553, 592, 593, 554), (590, 286, 287, 591), (550, 590, 591, 551), (588, 283, 284, 589), (547, 588, 589, 548), (586, 280, 281, 587), (544, 586, 587, 545), (584, 277, 278, 585), (541, 584, 585, 542), (582, 274, 275, 583), (538, 582, 583, 539), (623, 625, 337, 257), (619, 621, 617, 385, 320), (247, 203, 622, 624, 618), (625, 619, 320, 337), (252, 236, 615, 617), (237, 247, 618, 616), (619, 620, 621), (622, 623, 624), (620, 619, 614, 613), (625, 623, 627, 628), (200, 252, 617, 621, 620), (628, 627, 612, 629), (622, 626, 629, 612), (626, 620, 613, 629), (619, 625, 628, 614), (623, 622, 612, 627), (632, 633, 637, 636), (155, 158, 632, 631), (158, 159, 633, 632), (154, 155, 631, 630), (637, 634, 638, 641), (630, 631, 635, 634), (633, 630, 634, 637), (631, 632, 636, 635), (640, 641, 645, 644), (635, 636, 640, 639), (636, 637, 641, 640), (634, 635, 639, 638), (643, 644, 645, 642), (638, 639, 643, 642), (641, 638, 642, 645), (639, 640, 644, 643), (646, 647, 649, 648), (648, 649, 651, 650), (650, 651, 653, 652), (652, 653, 655, 654), (654, 655, 657, 656), (656, 657, 659, 658), (649, 647, 661, 659, 657, 655, 653, 651), (658, 659, 661, 660), (660, 661, 647, 646), (646, 648, 650, 652, 654, 656, 658, 660)])
me_cube_001.polygons.foreach_set('material_index', [0, 0, 0, 0, 0, 0, 0, 0, 0, 0, 0, 0, 0, 0, 0, 0, 0, 0, 0, 0, 0, 0, 0, 0, 0, 0, 0, 0, 0, 0, 0, 0, 0, 0, 0, 0, 0, 0, 0, 0, 0, 0, 0, 0, 0, 0, 0, 0, 0, 0, 0, 0, 0, 0, 0, 0, 0, 0, 0, 0, 0, 0, 0, 0, 0, 0, 0, 0, 0, 0, 0, 0, 0, 0, 0, 0, 0, 0, 0, 0, 0, 0, 0, 0, 0, 0, 0, 0, 0, 0, 0, 0, 0, 0, 0, 0, 0, 0, 0, 0, 0, 0, 0, 0, 0, 0, 0, 0, 0, 0, 0, 0, 0, 0, 0, 0, 0, 0, 0, 0, 0, 0, 0, 0, 0, 0, 0, 0, 0, 0, 0, 0, 0, 0, 0, 0, 0, 0, 0, 0, 0, 0, 0, 0, 0, 0, 0, 0, 0, 0, 0, 0, 0, 0, 0, 0, 0, 0, 0, 0, 0, 0, 0, 0, 0, 0, 0, 0, 0, 0, 0, 0, 0, 0, 0, 0, 0, 0, 0, 0, 0, 0, 0, 0, 1, 1, 1, 1, 1, 1, 1, 1, 1, 1, 1, 1, 1, 1, 1, 1, 1, 1, 1, 1, 1, 1, 1, 1, 1, 1, 1, 1, 1, 1, 1, 1, 1, 1, 1, 1, 1, 1, 1, 1, 1, 1, 1, 1, 1, 1, 1, 1, 1, 1, 1, 1, 1, 1, 1, 1, 1, 1, 1, 1, 1, 1, 1, 1, 1, 1, 1, 1, 1, 1, 1, 1, 1, 1, 1, 1, 1, 1, 1, 1, 1, 1, 1, 1, 1, 1, 1, 1, 1, 1, 1, 1, 1, 1, 1, 1, 1, 1, 1, 1, 1, 1, 1, 1, 1, 1, 1, 1, 1, 1, 1, 1, 1, 1, 1, 1, 1, 1, 1, 1, 1, 1, 1, 1, 1, 1, 1, 1, 1, 1, 1, 1, 1, 1, 1, 1, 1, 1, 1, 1, 1, 1, 1, 1, 1, 1, 1, 1, 1, 1, 1, 1, 1, 1, 1, 1, 1, 1, 1, 1, 1, 1, 1, 1, 1, 1, 1, 1, 1, 1, 1, 1, 1, 1, 1, 1, 1, 1, 1, 1, 1, 1, 1, 1, 1, 1, 1, 1, 1, 1, 1, 1, 1, 1, 1, 1, 1, 1, 1, 1, 1, 1, 1, 1, 1, 1, 1, 1, 1, 1, 1, 1, 1, 1, 1, 1, 1, 1, 1, 1, 1, 1, 1, 1, 1, 1, 1, 1, 1, 1, 1, 1, 1, 1, 1, 1, 1, 1, 1, 1, 1, 1, 1, 1, 1, 1, 1, 1, 1, 1, 1, 1, 1, 1, 1, 1, 1, 1, 1, 1, 1, 1, 1, 1, 1, 1, 1, 1, 1, 1, 1, 1, 1, 1, 1, 1, 1, 1, 1, 1, 1, 1, 1, 1, 1, 1, 1, 1, 1, 1, 1, 1, 1, 1, 1, 1, 1, 1, 1, 1, 1, 1, 1, 1, 1, 1, 1, 1, 1, 1, 1, 1, 1, 1, 1, 1, 1, 1, 1, 1, 1, 1, 1, 1, 1, 1, 1, 1, 1, 1, 1, 1, 1, 1, 1, 1, 1, 1, 1, 1, 1, 1, 1, 1, 1, 1, 1, 1, 1, 1, 1, 1, 1, 1, 1, 1, 1, 1, 1, 1, 1, 1, 1, 1, 1, 1, 1, 1, 1, 1, 1, 1, 1, 1, 1, 1, 1, 1, 1, 1, 1, 1, 1, 1, 1, 1, 1, 1, 1, 1, 1, 1, 1, 1, 1, 1, 1, 1, 1, 1, 1, 1, 1, 1, 1, 1, 1, 1, 1, 1, 1, 1, 0, 0, 0, 0, 0, 0, 0, 0, 0, 0, 0, 0, 0, 0, 0, 0, 1, 1, 1, 1, 1, 1, 1, 1, 1, 1])
_uv = me_cube_001.uv_layers.new(name='UVMap')
_uv.uv.foreach_set('vector', [1.0, 0.5, 1.0, 1.0, 0.875, 1.0, 0.875, 0.5, 0.875, 0.5, 0.875, 1.0, 0.75, 1.0, 0.75, 0.5, 0.75, 0.5, 0.75, 1.0, 0.625, 1.0, 0.625, 0.5, 0.625, 0.5, 0.625, 1.0, 0.5, 1.0, 0.5, 0.5, 0.5, 0.5, 0.5, 1.0, 0.375, 1.0, 0.375, 0.5, 0.375, 0.5, 0.375, 1.0, 0.25, 1.0, 0.25, 0.5, 0.4197, 0.4197, 0.25, 0.49, 0.08029, 0.4197, 0.01, 0.25, 0.08029, 0.08029, 0.25, 0.01, 0.4197, 0.08029, 0.49, 0.25, 0.25, 0.5, 0.25, 1.0, 0.125, 1.0, 0.125, 0.5, 0.125, 0.5, 0.125, 1.0, 0.0, 1.0, 0.0, 0.5, 0.625, 0.5, 0.5, 0.5, 0.5, 0.5, 0.625, 0.5, 1.0, 0.75, 1.0, 1.0, 0.875, 1.0, 0.875, 0.75, 0.875, 0.75, 0.875, 1.0, 0.75, 1.0, 0.75, 0.75, 0.75, 0.75, 0.75, 1.0, 0.625, 1.0, 0.625, 0.75, 0.625, 0.75, 0.625, 1.0, 0.5, 1.0, 0.5, 0.75, 0.5, 0.75, 0.5, 1.0, 0.375, 1.0, 0.375, 0.75, 0.375, 0.75, 0.375, 1.0, 0.25, 1.0, 0.25, 0.75, 0.625, 1.0, 0.75, 1.0, 0.75, 1.0, 0.625, 1.0, 0.25, 0.75, 0.25, 1.0, 0.125, 1.0, 0.125, 0.75, 0.125, 0.75, 0.125, 1.0, 0.0, 1.0, 0.0, 0.75, 0.75, 0.4577, 0.8968, 0.3968, 0.9577, 0.25, 0.8968, 0.1032, 0.75, 0.04232, 0.6032, 0.1032, 0.5423, 0.25, 0.6032, 0.3968, 0.8968, 0.3968, 0.75, 0.4577, 0.75, 0.49, 0.9197, 0.4197, 0.9577, 0.25, 0.8968, 0.3968, 0.9197, 0.4197, 0.99, 0.25, 0.8968, 0.1032, 0.9577, 0.25, 0.99, 0.25, 0.9197, 0.08029, 0.75, 0.04232, 0.8968, 0.1032, 0.9197, 0.08029, 0.75, 0.01, 0.6032, 0.1032, 0.75, 0.04232, 0.75, 0.01, 0.5803, 0.08029, 0.5423, 0.25, 0.6032, 0.1032, 0.5803, 0.08029, 0.51, 0.25, 0.6032, 0.3968, 0.5423, 0.25, 0.51, 0.25, 0.5803, 0.4197, 0.75, 0.4577, 0.6032, 0.3968, 0.5803, 0.4197, 0.75, 0.49, 0.125, 0.5, 0.125, 0.75, 0.0, 0.75, 0.0, 0.5, 0.25, 0.5, 0.25, 0.75, 0.125, 0.75, 0.125, 0.5, 0.375, 0.5, 0.375, 0.75, 0.25, 0.75, 0.25, 0.5, 0.5, 0.5, 0.5, 0.75, 0.375, 0.75, 0.375, 0.5, 0.625, 0.5, 0.625, 0.75, 0.5, 0.75, 0.5, 0.5, 0.75, 0.5, 0.75, 0.75, 0.625, 0.75, 0.625, 0.5, 0.875, 0.5, 0.875, 0.75, 0.75, 0.75, 0.75, 0.5, 1.0, 0.5, 1.0, 0.75, 0.875, 0.75, 0.875, 0.5, 0.25, 1.0, 0.375, 1.0, 0.375, 1.0, 0.25, 1.0, 0.875, 1.0, 1.0, 1.0, 1.0, 1.0, 0.875, 1.0, 0.0, 1.0, 0.125, 1.0, 0.125, 1.0, 0.0, 1.0, 0.375, 1.0, 0.5, 1.0, 0.5, 1.0, 0.375, 1.0, 0.75, 1.0, 0.875, 1.0, 0.875, 1.0, 0.75, 1.0, 0.125, 1.0, 0.25, 1.0, 0.25, 1.0, 0.125, 1.0, 0.5, 1.0, 0.625, 1.0, 0.625, 1.0, 0.5, 1.0, 0.25, 1.0, 0.375, 1.0, 0.375, 1.0, 0.25, 1.0, 0.4197, 0.4197, 0.25, 0.49, 0.08029, 0.4197, 0.01, 0.25, 0.08029, 0.08029, 0.25, 0.01, 0.4197, 0.08029, 0.49, 0.25, 0.5, 1.0, 0.625, 1.0, 0.625, 1.0, 0.5, 1.0, 0.75, 1.0, 0.875, 1.0, 0.875, 1.0, 0.75, 1.0, 0.125, 1.0, 0.25, 1.0, 0.25, 1.0, 0.125, 1.0, 0.375, 1.0, 0.5, 1.0, 0.5, 1.0, 0.375, 1.0, 0.625, 1.0, 0.75, 1.0, 0.75, 1.0, 0.625, 1.0, 0.875, 1.0, 1.0, 1.0, 1.0, 1.0, 0.875, 1.0, 0.0, 1.0, 0.125, 1.0, 0.125, 1.0, 0.0, 1.0, 0.375, 1.0, 0.25, 1.0, 0.25, 1.0, 0.375, 1.0, 0.375, 1.0, 0.375, 1.0, 0.25, 1.0, 0.25, 1.0, 0.375, 1.0, 0.375, 1.0, 0.375, 1.0, 0.375, 1.0, 0.25, 1.0, 0.25, 1.0, 0.375, 1.0, 0.375, 1.0, 0.25, 1.0, 0.25, 1.0, 0.25, 1.0, 0.25, 1.0, 0.125, 1.0, 0.0, 1.0, 0.0, 1.0, 0.125, 1.0, 0.625, 1.0, 0.625, 1.0, 0.5, 1.0, 0.5, 1.0, 0.625, 1.0, 0.625, 1.0, 0.625, 1.0, 0.625, 1.0, 0.5, 1.0, 0.5, 1.0, 0.625, 1.0, 0.625, 1.0, 0.5, 1.0, 0.5, 1.0, 0.5, 1.0, 0.5, 1.0, 0.375, 1.0, 0.375, 1.0, 0.375, 1.0, 0.375, 1.0, 0.25, 1.0, 0.25, 1.0, 0.125, 1.0, 0.125, 1.0, 0.25, 1.0, 0.25, 1.0, 0.25, 1.0, 0.25, 1.0, 0.125, 1.0, 0.125, 1.0, 0.25, 1.0, 0.25, 1.0, 0.125, 1.0, 0.125, 1.0, 0.125, 1.0, 0.125, 1.0, 0.125, 1.0, 0.125, 1.0, 0.125, 1.0, 0.125, 1.0, 0.875, 1.0, 0.875, 1.0, 0.75, 1.0, 0.75, 1.0, 0.875, 1.0, 0.875, 1.0, 0.875, 1.0, 0.875, 1.0, 0.75, 1.0, 0.75, 1.0, 0.875, 1.0, 0.875, 1.0, 0.75, 1.0, 0.75, 1.0, 0.75, 1.0, 0.75, 1.0, 0.75, 1.0, 0.75, 1.0, 0.75, 1.0, 0.75, 1.0, 0.5, 1.0, 0.5, 1.0, 0.375, 1.0, 0.375, 1.0, 0.5, 1.0, 0.5, 1.0, 0.5, 1.0, 0.5, 1.0, 0.375, 1.0, 0.375, 1.0, 0.5, 1.0, 0.5, 1.0, 0.375, 1.0, 0.375, 1.0, 0.375, 1.0, 0.375, 1.0, 0.25, 1.0, 0.375, 1.0, 0.375, 1.0, 0.25, 1.0, 0.125, 1.0, 0.125, 1.0, 0.0, 1.0, 0.0, 1.0, 0.125, 1.0, 0.125, 1.0, 0.125, 1.0, 0.125, 1.0, 0.0, 1.0, 0.0, 1.0, 0.125, 1.0, 0.125, 1.0, 0.0, 1.0, 0.0, 1.0, 0.0, 1.0, 0.0, 1.0, 0.0, 1.0, 0.125, 1.0, 0.125, 1.0, 0.0, 1.0, 1.0, 1.0, 1.0, 1.0, 0.875, 1.0, 0.875, 1.0, 1.0, 1.0, 1.0, 1.0, 1.0, 1.0, 1.0, 1.0, 0.875, 1.0, 0.875, 1.0, 1.0, 1.0, 1.0, 1.0, 0.875, 1.0, 0.875, 1.0, 0.875, 1.0, 0.875, 1.0, 0.875, 1.0, 0.75, 1.0, 0.75, 1.0, 0.875, 1.0, 0.75, 1.0, 0.75, 1.0, 0.625, 1.0, 0.625, 1.0, 0.75, 1.0, 0.75, 1.0, 0.75, 1.0, 0.75, 1.0, 0.625, 1.0, 0.625, 1.0, 0.75, 1.0, 0.75, 1.0, 0.625, 1.0, 0.625, 1.0, 0.625, 1.0, 0.625, 1.0, 0.625, 1.0, 0.75, 1.0, 0.75, 1.0, 0.625, 1.0, 0.125, 1.0, 0.25, 1.0, 0.25, 1.0, 0.125, 1.0, 0.0, 1.0, 0.0, 1.0, 0.0, 1.0, 0.0, 1.0, 0.25, 1.0, 0.25, 1.0, 0.25, 1.0, 0.25, 1.0, 0.75, 1.0, 0.75, 1.0, 0.75, 1.0, 0.75, 1.0, 0.25, 1.0, 0.25, 1.0, 0.25, 1.0, 0.25, 1.0, 0.75, 1.0, 0.625, 1.0, 0.625, 1.0, 0.75, 1.0, 0.25, 1.0, 0.125, 1.0, 0.125, 1.0, 0.25, 1.0, 0.375, 1.0, 0.5, 1.0, 0.5, 1.0, 0.375, 1.0, 0.625, 1.0, 0.625, 1.0, 0.625, 1.0, 0.625, 1.0, 0.125, 1.0, 0.125, 1.0, 0.125, 1.0, 0.125, 1.0, 0.5, 1.0, 0.5, 1.0, 0.5, 1.0, 0.5, 1.0, 0.5, 1.0, 0.375, 1.0, 0.375, 1.0, 0.5, 1.0, 0.875, 1.0, 1.0, 1.0, 1.0, 1.0, 0.875, 1.0, 0.5, 1.0, 0.625, 1.0, 0.625, 1.0, 0.5, 1.0, 0.375, 1.0, 0.375, 1.0, 0.375, 1.0, 0.375, 1.0, 1.0, 1.0, 1.0, 1.0, 1.0, 1.0, 1.0, 1.0, 0.625, 1.0, 0.625, 1.0, 0.625, 1.0, 0.625, 1.0, 1.0, 1.0, 0.875, 1.0, 0.875, 1.0, 1.0, 1.0, 0.625, 1.0, 0.5, 1.0, 0.5, 1.0, 0.625, 1.0, 0.75, 1.0, 0.875, 1.0, 0.875, 1.0, 0.75, 1.0, 0.875, 1.0, 0.875, 1.0, 0.875, 1.0, 0.875, 1.0, 0.5, 1.0, 0.5, 1.0, 0.5, 1.0, 0.5, 1.0, 0.875, 1.0, 0.875, 1.0, 0.875, 1.0, 0.875, 1.0, 0.75, 0.49, 0.9197, 0.4197, 0.99, 0.25, 0.9197, 0.08029, 0.75, 0.01, 0.5803, 0.08029, 0.51, 0.25, 0.5803, 0.4197, 0.25, 0.5, 0.125, 0.5, 0.125, 0.5, 0.25, 0.5, 0.875, 0.5, 0.75, 0.5, 0.75, 0.5, 0.875, 0.5, 0.5, 0.5, 0.375, 0.5, 0.375, 0.5, 0.5, 0.5, 0.125, 0.5, 0.0, 0.5, 0.0, 0.5, 0.125, 0.5, 1.0, 0.5, 0.875, 0.5, 0.875, 0.5, 1.0, 0.5, 0.75, 0.5, 0.625, 0.5, 0.625, 0.5, 0.75, 0.5, 0.375, 0.5, 0.25, 0.5, 0.25, 0.5, 0.375, 0.5, 0.375, 0.5, 0.25, 0.5, 0.25, 0.5, 0.375, 0.5, 0.75, 0.5, 0.625, 0.5, 0.625, 0.5, 0.75, 0.5, 1.0, 0.5, 0.875, 0.5, 0.875, 0.5, 1.0, 0.5, 0.125, 0.5, 0.0, 0.5, 0.0, 0.5, 0.125, 0.5, 0.5, 0.5, 0.375, 0.5, 0.375, 0.5, 0.5, 0.5, 0.875, 0.5, 0.75, 0.5, 0.75, 0.5, 0.875, 0.5, 0.25, 0.5, 0.125, 0.5, 0.125, 0.5, 0.25, 0.5, 0.625, 0.5, 0.5, 0.5, 0.5, 0.5, 0.625, 0.5, 0.625, 0.5, 0.875, 0.5, 0.875, 0.5243, 0.625, 0.5243, 0.375, 0.25, 0.625, 0.25, 0.625, 0.5, 0.375, 0.5, 0.375, 0.75, 0.625, 0.75, 0.625, 1.0, 0.375, 1.0, 0.375, 0.2257, 0.625, 0.2257, 0.625, 0.25, 0.375, 0.25, 0.375, 0.5, 0.625, 0.5, 0.625, 0.5243, 0.375, 0.5243, 0.625, 0.7257, 0.875, 0.7257, 0.875, 0.75, 0.625, 0.75, 0.125, 0.7257, 0.375, 0.7257, 0.375, 0.75, 0.125, 0.75, 0.375, 0.7257, 0.625, 0.7257, 0.625, 0.75, 0.375, 0.75, 0.125, 0.5, 0.375, 0.5, 0.375, 0.5243, 0.125, 0.5243, 0.625, 0.5243, 0.875, 0.5243, 0.875, 0.5243, 0.625, 0.5243, 0.375, 0.7257, 0.125, 0.7257, 0.125, 0.5243, 0.375, 0.5243, 0.625, 0.7257, 0.375, 0.7257, 0.375, 0.5243, 0.625, 0.5243, 0.625, 0.2257, 0.375, 0.2257, 0.375, 0.02427, 0.625, 0.02427, 0.375, 0.0, 0.625, 0.0, 0.625, 0.02427, 0.375, 0.02427, 0.125, 0.7257, 0.125, 0.75, 0.375, 0.75, 0.375, 0.7257, 0.125, 0.5, 0.125, 0.5243, 0.375, 0.5243, 0.375, 0.5, 0.375, 0.7257, 0.375, 0.5243, 0.125, 0.5243, 0.125, 0.7257, 0.375, 0.5243, 0.375, 0.7257, 0.375, 0.7257, 0.375, 0.5243, 0.125, 0.7257, 0.125, 0.5243, 0.125, 0.5243, 0.125, 0.7257, 0.125, 0.75, 0.125, 0.7257, 0.125, 0.7257, 0.125, 0.75, 0.375, 0.75, 0.125, 0.75, 0.125, 0.75, 0.375, 0.75, 0.375, 0.5, 0.375, 0.5243, 0.375, 0.5243, 0.375, 0.5, 0.125, 0.75, 0.125, 0.7257, 0.125, 0.7257, 0.125, 0.75, 0.125, 0.7257, 0.125, 0.5243, 0.125, 0.5243, 0.125, 0.7257, 0.375, 0.5243, 0.375, 0.7257, 0.375, 0.7257, 0.375, 0.5243, 0.125, 0.5, 0.375, 0.5, 0.375, 0.5, 0.125, 0.5, 0.375, 0.7257, 0.375, 0.75, 0.375, 0.75, 0.375, 0.7257, 0.125, 0.5243, 0.125, 0.5, 0.125, 0.5, 0.125, 0.5243, 0.125, 0.5243, 0.125, 0.5, 0.125, 0.5, 0.125, 0.5243, 0.375, 0.7257, 0.375, 0.75, 0.375, 0.75, 0.375, 0.7257, 0.125, 0.5, 0.375, 0.5, 0.375, 0.5, 0.125, 0.5, 0.375, 0.5243, 0.375, 0.7257, 0.375, 0.7257, 0.375, 0.5243, 0.125, 0.7257, 0.125, 0.5243, 0.125, 0.5243, 0.125, 0.7257, 0.125, 0.75, 0.125, 0.7257, 0.125, 0.7257, 0.125, 0.75, 0.375, 0.5, 0.375, 0.5243, 0.375, 0.5243, 0.375, 0.5, 0.375, 0.75, 0.125, 0.75, 0.125, 0.75, 0.375, 0.75, 0.375, 0.75, 0.125, 0.75, 0.125, 0.75, 0.375, 0.75, 0.375, 0.5, 0.375, 0.5243, 0.375, 0.5243, 0.375, 0.5, 0.125, 0.75, 0.125, 0.7257, 0.125, 0.7257, 0.125, 0.75, 0.125, 0.7257, 0.125, 0.5243, 0.125, 0.5243, 0.125, 0.7257, 0.375, 0.5243, 0.375, 0.7257, 0.375, 0.7257, 0.375, 0.5243, 0.125, 0.5, 0.375, 0.5, 0.375, 0.5, 0.125, 0.5, 0.375, 0.7257, 0.375, 0.75, 0.375, 0.75, 0.375, 0.7257, 0.125, 0.5243, 0.125, 0.5, 0.125, 0.5, 0.125, 0.5243, 0.125, 0.7257, 0.375, 0.7257, 0.375, 0.75, 0.125, 0.75, 0.125, 0.5, 0.375, 0.5, 0.375, 0.5243, 0.125, 0.5243, 0.375, 0.7257, 0.125, 0.7257, 0.125, 0.5243, 0.375, 0.5243, 0.125, 0.5, 0.375, 0.5, 0.375, 0.5, 0.125, 0.5, 0.375, 0.7257, 0.375, 0.75, 0.375, 0.75, 0.375, 0.7257, 0.125, 0.5243, 0.125, 0.5, 0.125, 0.5, 0.125, 0.5243, 0.375, 0.75, 0.125, 0.75, 0.125, 0.75, 0.375, 0.75, 0.375, 0.5, 0.375, 0.5243, 0.375, 0.5243, 0.375, 0.5, 0.25, 0.6379, 0.25, 0.5243, 0.125, 0.592, 0.125, 0.6675, 0.375, 0.6675, 0.375, 0.6758, 0.375, 0.641, 0.125, 0.6675, 0.125, 0.592, 0.125, 0.592, 0.125, 0.6675, 0.375, 0.6758, 0.375, 0.7257, 0.375, 0.7257, 0.375, 0.6758, 0.25, 0.5243, 0.375, 0.592, 0.375, 0.592, 0.25, 0.5243, 0.25, 0.7257, 0.125, 0.7257, 0.125, 0.7257, 0.25, 0.7257, 0.25, 0.6505, 0.125, 0.6758, 0.125, 0.592, 0.25, 0.5243, 0.125, 0.7257, 0.125, 0.641, 0.125, 0.592, 0.125, 0.6758, 0.125, 0.7257, 0.25, 0.5243, 0.375, 0.641, 0.375, 0.592, 0.25, 0.5243, 0.25, 0.7257, 0.125, 0.7257, 0.125, 0.7257, 0.25, 0.7257, 0.25, 0.7257, 0.125, 0.7257, 0.125, 0.7257, 0.25, 0.7257, 0.25, 0.5243, 0.375, 0.592, 0.375, 0.592, 0.25, 0.5243, 0.375, 0.6758, 0.375, 0.7257, 0.375, 0.7257, 0.375, 0.6758, 0.125, 0.6675, 0.125, 0.592, 0.125, 0.592, 0.125, 0.6675, 0.125, 0.6675, 0.125, 0.592, 0.125, 0.592, 0.125, 0.6675, 0.375, 0.6758, 0.375, 0.7257, 0.375, 0.7257, 0.375, 0.6758, 0.25, 0.5243, 0.375, 0.592, 0.375, 0.592, 0.25, 0.5243, 0.25, 0.7257, 0.125, 0.7257, 0.125, 0.7257, 0.25, 0.7257, 0.25, 0.7257, 0.125, 0.7257, 0.125, 0.7257, 0.25, 0.7257, 0.25, 0.5243, 0.375, 0.592, 0.375, 0.641, 0.25, 0.5243, 0.375, 0.641, 0.375, 0.7257, 0.375, 0.7257, 0.375, 0.6758, 0.375, 0.592, 0.375, 0.6758, 0.375, 0.7257, 0.375, 0.7257, 0.375, 0.641, 0.125, 0.592, 0.25, 0.5243, 0.25, 0.5243, 0.125, 0.641, 0.375, 0.7257, 0.25, 0.7257, 0.25, 0.7257, 0.375, 0.7257, 0.375, 0.7257, 0.25, 0.7257, 0.25, 0.7257, 0.375, 0.7257, 0.125, 0.592, 0.25, 0.5243, 0.25, 0.5243, 0.125, 0.592, 0.125, 0.592, 0.25, 0.5243, 0.25, 0.5243, 0.125, 0.592, 0.375, 0.7257, 0.25, 0.7257, 0.25, 0.7257, 0.375, 0.7257, 0.375, 0.7257, 0.25, 0.7257, 0.25, 0.7257, 0.375, 0.7257, 0.125, 0.641, 0.25, 0.5243, 0.25, 0.5243, 0.125, 0.592, 0.375, 0.6758, 0.25, 0.6505, 0.25, 0.5243, 0.375, 0.592, 0.375, 0.7257, 0.25, 0.7257, 0.25, 0.7257, 0.375, 0.7257, 0.125, 0.592, 0.25, 0.5243, 0.25, 0.5243, 0.125, 0.592, 0.375, 0.6675, 0.375, 0.592, 0.25, 0.5243, 0.25, 0.6379, 0.375, 0.7257, 0.375, 0.6758, 0.25, 0.6505, 0.25, 0.7257, 0.375, 0.7257, 0.25, 0.7257, 0.25, 0.6505, 0.375, 0.6758, 0.375, 0.592, 0.375, 0.6675, 0.375, 0.6675, 0.375, 0.592, 0.375, 0.592, 0.375, 0.6675, 0.375, 0.6675, 0.375, 0.592, 0.375, 0.6675, 0.375, 0.6758, 0.375, 0.6758, 0.375, 0.6675, 0.125, 0.7257, 0.125, 0.6758, 0.125, 0.6758, 0.125, 0.7257, 0.125, 0.7257, 0.125, 0.6758, 0.125, 0.6758, 0.125, 0.7257, 0.375, 0.6675, 0.375, 0.6758, 0.375, 0.6758, 0.375, 0.6675, 0.375, 0.592, 0.375, 0.6675, 0.375, 0.6675, 0.375, 0.592, 0.25, 0.7257, 0.125, 0.7257, 0.125, 0.6758, 0.25, 0.6505, 0.375, 0.6675, 0.375, 0.6758, 0.375, 0.6758, 0.375, 0.6675, 0.125, 0.7257, 0.125, 0.6758, 0.125, 0.6758, 0.125, 0.7257, 0.125, 0.7257, 0.125, 0.6758, 0.125, 0.641, 0.125, 0.7257, 0.25, 0.7257, 0.25, 0.6505, 0.125, 0.6758, 0.125, 0.7257, 0.125, 0.6675, 0.125, 0.592, 0.125, 0.641, 0.375, 0.6758, 0.375, 0.6675, 0.25, 0.6379, 0.25, 0.6505, 0.125, 0.6758, 0.125, 0.6675, 0.125, 0.6675, 0.125, 0.6758, 0.125, 0.6758, 0.125, 0.6675, 0.125, 0.6675, 0.125, 0.6758, 0.125, 0.6758, 0.125, 0.6675, 0.125, 0.6675, 0.125, 0.6758, 0.25, 0.6505, 0.25, 0.6379, 0.125, 0.6675, 0.125, 0.6758, 0.375, 0.592, 0.375, 0.6675, 0.375, 0.641, 0.125, 0.6758, 0.125, 0.6675, 0.125, 0.641, 0.125, 0.6758, 0.125, 0.6675, 0.125, 0.6675, 0.125, 0.6758, 0.125, 0.6758, 0.125, 0.6675, 0.125, 0.6675, 0.125, 0.6758, 0.125, 0.6758, 0.125, 0.6675, 0.125, 0.6675, 0.125, 0.6758, 0.125, 0.6758, 0.125, 0.6675, 0.125, 0.6675, 0.125, 0.6758, 0.125, 0.6758, 0.125, 0.6675, 0.125, 0.6675, 0.125, 0.6758, 0.125, 0.6758, 0.125, 0.6675, 0.125, 0.6675, 0.125, 0.6758, 0.125, 0.6758, 0.125, 0.6675, 0.125, 0.6675, 0.125, 0.6758, 0.125, 0.6758, 0.125, 0.6675, 0.125, 0.6675, 0.125, 0.6758, 0.125, 0.6758, 0.125, 0.6675, 0.125, 0.6675, 0.125, 0.6758, 0.125, 0.6758, 0.125, 0.6675, 0.125, 0.6675, 0.125, 0.6758, 0.125, 0.6758, 0.125, 0.6675, 0.125, 0.6675, 0.125, 0.6758, 0.125, 0.6758, 0.125, 0.6675, 0.125, 0.6675, 0.125, 0.6758, 0.125, 0.6758, 0.125, 0.6675, 0.125, 0.6675, 0.125, 0.6758, 0.125, 0.6758, 0.125, 0.6675, 0.125, 0.6675, 0.125, 0.6758, 0.125, 0.6758, 0.125, 0.6675, 0.125, 0.6675, 0.125, 0.6758, 0.125, 0.6758, 0.125, 0.6675, 0.125, 0.6675, 0.125, 0.6758, 0.375, 0.6758, 0.375, 0.7257, 0.375, 0.7257, 0.375, 0.7181, 0.375, 0.6758, 0.375, 0.6758, 0.25, 0.7257, 0.125, 0.7257, 0.125, 0.7257, 0.25, 0.7257, 0.25, 0.7257, 0.125, 0.7257, 0.125, 0.7257, 0.25, 0.7257, 0.25, 0.7257, 0.125, 0.7257, 0.125, 0.7257, 0.25, 0.7257, 0.25, 0.7257, 0.125, 0.7257, 0.125, 0.7257, 0.25, 0.7257, 0.25, 0.7257, 0.125, 0.7257, 0.125, 0.7257, 0.25, 0.7257, 0.25, 0.7257, 0.125, 0.7257, 0.125, 0.7257, 0.25, 0.7257, 0.25, 0.7257, 0.125, 0.7257, 0.125, 0.7257, 0.25, 0.7257, 0.25, 0.7257, 0.125, 0.7257, 0.125, 0.7257, 0.25, 0.7257, 0.25, 0.7257, 0.125, 0.7257, 0.125, 0.7257, 0.25, 0.7257, 0.25, 0.7257, 0.125, 0.7257, 0.125, 0.7257, 0.25, 0.7257, 0.25, 0.7257, 0.125, 0.7257, 0.125, 0.7257, 0.25, 0.7257, 0.25, 0.7257, 0.125, 0.7257, 0.125, 0.7257, 0.25, 0.7257, 0.25, 0.7257, 0.125, 0.7257, 0.125, 0.7257, 0.25, 0.7257, 0.125, 0.7257, 0.125, 0.7181, 0.125, 0.6758, 0.125, 0.6758, 0.125, 0.7257, 0.25, 0.7257, 0.125, 0.7257, 0.125, 0.7257, 0.25, 0.7257, 0.375, 0.6675, 0.375, 0.6758, 0.375, 0.6758, 0.375, 0.6675, 0.375, 0.6675, 0.375, 0.6758, 0.375, 0.6758, 0.375, 0.6675, 0.375, 0.6675, 0.375, 0.6758, 0.375, 0.6758, 0.375, 0.6675, 0.375, 0.6675, 0.375, 0.6758, 0.375, 0.6758, 0.375, 0.6675, 0.375, 0.6675, 0.375, 0.6758, 0.375, 0.6758, 0.375, 0.6675, 0.375, 0.6675, 0.375, 0.6758, 0.375, 0.6758, 0.375, 0.6675, 0.375, 0.6675, 0.375, 0.6758, 0.375, 0.6758, 0.375, 0.6675, 0.375, 0.6675, 0.375, 0.6758, 0.375, 0.6758, 0.375, 0.6675, 0.375, 0.6675, 0.375, 0.6758, 0.375, 0.6758, 0.375, 0.6675, 0.375, 0.6675, 0.375, 0.6758, 0.375, 0.6758, 0.375, 0.6675, 0.375, 0.6675, 0.375, 0.6758, 0.375, 0.6758, 0.375, 0.6675, 0.375, 0.6675, 0.375, 0.6758, 0.375, 0.6758, 0.375, 0.6675, 0.375, 0.6675, 0.375, 0.6758, 0.375, 0.6758, 0.375, 0.6675, 0.375, 0.6675, 0.375, 0.6758, 0.375, 0.6758, 0.375, 0.6675, 0.375, 0.6675, 0.375, 0.6758, 0.375, 0.6758, 0.375, 0.6675, 0.375, 0.6675, 0.375, 0.6758, 0.375, 0.6758, 0.375, 0.6675, 0.125, 0.6675, 0.125, 0.5992, 0.125, 0.592, 0.125, 0.592, 0.125, 0.6675, 0.375, 0.592, 0.375, 0.6675, 0.375, 0.6675, 0.375, 0.592, 0.375, 0.592, 0.375, 0.6675, 0.375, 0.6675, 0.375, 0.592, 0.375, 0.592, 0.375, 0.6675, 0.375, 0.6675, 0.375, 0.592, 0.375, 0.592, 0.375, 0.6675, 0.375, 0.6675, 0.375, 0.592, 0.375, 0.592, 0.375, 0.6675, 0.375, 0.6675, 0.375, 0.592, 0.375, 0.592, 0.375, 0.6675, 0.375, 0.6675, 0.375, 0.592, 0.375, 0.592, 0.375, 0.6675, 0.375, 0.6675, 0.375, 0.592, 0.375, 0.592, 0.375, 0.6675, 0.375, 0.6675, 0.375, 0.592, 0.375, 0.592, 0.375, 0.6675, 0.375, 0.6675, 0.375, 0.592, 0.375, 0.592, 0.375, 0.6675, 0.375, 0.6675, 0.375, 0.592, 0.375, 0.592, 0.375, 0.6675, 0.375, 0.6675, 0.375, 0.592, 0.375, 0.592, 0.375, 0.6675, 0.375, 0.6675, 0.375, 0.592, 0.375, 0.592, 0.375, 0.6675, 0.375, 0.6675, 0.375, 0.592, 0.375, 0.592, 0.375, 0.6675, 0.375, 0.6675, 0.375, 0.592, 0.375, 0.592, 0.375, 0.6675, 0.375, 0.6675, 0.375, 0.592, 0.375, 0.592, 0.25, 0.5243, 0.25, 0.5243, 0.375, 0.592, 0.125, 0.592, 0.25, 0.5243, 0.25, 0.5243, 0.125, 0.592, 0.125, 0.592, 0.25, 0.5243, 0.25, 0.5243, 0.125, 0.592, 0.125, 0.592, 0.25, 0.5243, 0.25, 0.5243, 0.125, 0.592, 0.125, 0.592, 0.25, 0.5243, 0.25, 0.5243, 0.125, 0.592, 0.125, 0.592, 0.25, 0.5243, 0.25, 0.5243, 0.125, 0.592, 0.125, 0.592, 0.25, 0.5243, 0.25, 0.5243, 0.125, 0.592, 0.125, 0.592, 0.25, 0.5243, 0.25, 0.5243, 0.125, 0.592, 0.125, 0.592, 0.25, 0.5243, 0.25, 0.5243, 0.125, 0.592, 0.125, 0.592, 0.25, 0.5243, 0.25, 0.5243, 0.125, 0.592, 0.125, 0.592, 0.25, 0.5243, 0.25, 0.5243, 0.125, 0.592, 0.125, 0.592, 0.25, 0.5243, 0.25, 0.5243, 0.125, 0.592, 0.125, 0.592, 0.25, 0.5243, 0.25, 0.5243, 0.125, 0.592, 0.125, 0.592, 0.25, 0.5243, 0.25, 0.5243, 0.125, 0.592, 0.125, 0.592, 0.25, 0.5243, 0.25, 0.5243, 0.125, 0.592, 0.125, 0.592, 0.25, 0.5243, 0.25, 0.5243, 0.125, 0.592, 0.375, 0.6758, 0.375, 0.7181, 0.375, 0.7257, 0.375, 0.7257, 0.375, 0.7181, 0.375, 0.6758, 0.375, 0.6758, 0.375, 0.7181, 0.375, 0.7257, 0.375, 0.7257, 0.375, 0.7181, 0.375, 0.6758, 0.375, 0.6758, 0.375, 0.7181, 0.375, 0.7257, 0.375, 0.7257, 0.375, 0.7181, 0.375, 0.6758, 0.375, 0.6758, 0.375, 0.7181, 0.375, 0.7257, 0.375, 0.7257, 0.375, 0.7181, 0.375, 0.6758, 0.375, 0.6758, 0.375, 0.7181, 0.375, 0.7257, 0.375, 0.7257, 0.375, 0.7181, 0.375, 0.6758, 0.375, 0.6758, 0.375, 0.7181, 0.375, 0.7257, 0.375, 0.7257, 0.375, 0.7181, 0.375, 0.6758, 0.375, 0.6758, 0.375, 0.7181, 0.375, 0.7257, 0.375, 0.7257, 0.375, 0.7181, 0.375, 0.6758, 0.375, 0.6758, 0.375, 0.7181, 0.375, 0.7257, 0.375, 0.7257, 0.375, 0.7181, 0.375, 0.6758, 0.375, 0.6758, 0.375, 0.7181, 0.375, 0.7257, 0.375, 0.7257, 0.375, 0.7181, 0.375, 0.6758, 0.375, 0.6758, 0.375, 0.7181, 0.375, 0.7257, 0.375, 0.7257, 0.375, 0.7181, 0.375, 0.6758, 0.375, 0.6758, 0.375, 0.7181, 0.375, 0.7257, 0.375, 0.7257, 0.375, 0.7181, 0.375, 0.6758, 0.375, 0.6758, 0.375, 0.7181, 0.375, 0.7257, 0.375, 0.7257, 0.375, 0.7181, 0.375, 0.6758, 0.375, 0.6758, 0.375, 0.7181, 0.375, 0.7257, 0.375, 0.7257, 0.375, 0.7181, 0.375, 0.6758, 0.375, 0.6758, 0.375, 0.7181, 0.375, 0.7257, 0.375, 0.7257, 0.375, 0.7181, 0.375, 0.6758, 0.375, 0.6758, 0.375, 0.7181, 0.375, 0.7257, 0.375, 0.7257, 0.375, 0.6758, 0.125, 0.7257, 0.125, 0.7257, 0.125, 0.7181, 0.125, 0.7257, 0.125, 0.6758, 0.125, 0.6758, 0.125, 0.6758, 0.125, 0.7181, 0.125, 0.7257, 0.125, 0.7257, 0.125, 0.7181, 0.125, 0.6758, 0.125, 0.6758, 0.125, 0.7181, 0.125, 0.7257, 0.125, 0.7257, 0.125, 0.7181, 0.125, 0.6758, 0.125, 0.6758, 0.125, 0.7181, 0.125, 0.7257, 0.125, 0.7257, 0.125, 0.7181, 0.125, 0.6758, 0.125, 0.6758, 0.125, 0.7181, 0.125, 0.7257, 0.125, 0.7257, 0.125, 0.7181, 0.125, 0.6758, 0.125, 0.6758, 0.125, 0.7181, 0.125, 0.7257, 0.125, 0.7257, 0.125, 0.7181, 0.125, 0.6758, 0.125, 0.6758, 0.125, 0.7181, 0.125, 0.7257, 0.125, 0.7257, 0.125, 0.7181, 0.125, 0.6758, 0.125, 0.6758, 0.125, 0.7181, 0.125, 0.7257, 0.125, 0.7257, 0.125, 0.7181, 0.125, 0.6758, 0.125, 0.6758, 0.125, 0.7181, 0.125, 0.7257, 0.125, 0.7257, 0.125, 0.7181, 0.125, 0.6758, 0.125, 0.6758, 0.125, 0.7181, 0.125, 0.7257, 0.125, 0.7257, 0.125, 0.7181, 0.125, 0.6758, 0.125, 0.6758, 0.125, 0.7181, 0.125, 0.7257, 0.125, 0.7257, 0.125, 0.7181, 0.125, 0.6758, 0.125, 0.6758, 0.125, 0.7181, 0.125, 0.7257, 0.125, 0.7257, 0.125, 0.7181, 0.125, 0.6758, 0.125, 0.6758, 0.125, 0.7181, 0.125, 0.7257, 0.125, 0.7257, 0.125, 0.7181, 0.125, 0.6758, 0.125, 0.6758, 0.125, 0.7181, 0.125, 0.7257, 0.125, 0.7257, 0.125, 0.7181, 0.125, 0.6758, 0.125, 0.6758, 0.125, 0.7181, 0.125, 0.7257, 0.25, 0.7257, 0.125, 0.7257, 0.125, 0.7257, 0.25, 0.7257, 0.125, 0.7257, 0.125, 0.7181, 0.125, 0.6758, 0.125, 0.6758, 0.125, 0.7181, 0.125, 0.7257, 0.25, 0.5243, 0.375, 0.592, 0.375, 0.592, 0.25, 0.5243, 0.25, 0.5243, 0.375, 0.592, 0.375, 0.592, 0.25, 0.5243, 0.25, 0.5243, 0.375, 0.592, 0.375, 0.592, 0.25, 0.5243, 0.25, 0.5243, 0.375, 0.592, 0.375, 0.592, 0.25, 0.5243, 0.25, 0.5243, 0.375, 0.592, 0.375, 0.592, 0.25, 0.5243, 0.25, 0.5243, 0.375, 0.592, 0.375, 0.592, 0.25, 0.5243, 0.25, 0.5243, 0.375, 0.592, 0.375, 0.592, 0.25, 0.5243, 0.25, 0.5243, 0.375, 0.592, 0.375, 0.592, 0.25, 0.5243, 0.25, 0.5243, 0.375, 0.592, 0.375, 0.592, 0.25, 0.5243, 0.25, 0.5243, 0.375, 0.592, 0.375, 0.592, 0.25, 0.5243, 0.25, 0.5243, 0.375, 0.592, 0.375, 0.592, 0.25, 0.5243, 0.25, 0.5243, 0.375, 0.592, 0.375, 0.592, 0.25, 0.5243, 0.25, 0.5243, 0.375, 0.592, 0.375, 0.592, 0.25, 0.5243, 0.25, 0.5243, 0.375, 0.592, 0.375, 0.592, 0.25, 0.5243, 0.25, 0.5243, 0.375, 0.592, 0.375, 0.592, 0.25, 0.5243, 0.25, 0.5243, 0.375, 0.592, 0.375, 0.592, 0.25, 0.5243, 0.375, 0.7257, 0.25, 0.7257, 0.25, 0.7257, 0.375, 0.7257, 0.375, 0.7257, 0.25, 0.7257, 0.25, 0.7257, 0.375, 0.7257, 0.375, 0.7257, 0.25, 0.7257, 0.25, 0.7257, 0.375, 0.7257, 0.375, 0.7257, 0.25, 0.7257, 0.25, 0.7257, 0.375, 0.7257, 0.375, 0.7257, 0.25, 0.7257, 0.25, 0.7257, 0.375, 0.7257, 0.375, 0.7257, 0.25, 0.7257, 0.25, 0.7257, 0.375, 0.7257, 0.375, 0.7257, 0.25, 0.7257, 0.25, 0.7257, 0.375, 0.7257, 0.375, 0.7257, 0.25, 0.7257, 0.25, 0.7257, 0.375, 0.7257, 0.375, 0.7257, 0.25, 0.7257, 0.25, 0.7257, 0.375, 0.7257, 0.375, 0.7257, 0.25, 0.7257, 0.25, 0.7257, 0.375, 0.7257, 0.375, 0.7257, 0.25, 0.7257, 0.25, 0.7257, 0.375, 0.7257, 0.375, 0.7257, 0.25, 0.7257, 0.25, 0.7257, 0.375, 0.7257, 0.375, 0.7257, 0.25, 0.7257, 0.25, 0.7257, 0.375, 0.7257, 0.375, 0.7257, 0.25, 0.7257, 0.25, 0.7257, 0.375, 0.7257, 0.375, 0.7257, 0.25, 0.7257, 0.25, 0.7257, 0.375, 0.7257, 0.375, 0.7257, 0.25, 0.7257, 0.25, 0.7257, 0.375, 0.7257, 0.125, 0.592, 0.25, 0.5243, 0.25, 0.5243, 0.125, 0.592, 0.125, 0.6675, 0.125, 0.592, 0.125, 0.592, 0.125, 0.6675, 0.125, 0.6675, 0.125, 0.592, 0.125, 0.592, 0.125, 0.6675, 0.125, 0.6675, 0.125, 0.592, 0.125, 0.592, 0.125, 0.6675, 0.125, 0.6675, 0.125, 0.592, 0.125, 0.592, 0.125, 0.6675, 0.125, 0.6675, 0.125, 0.592, 0.125, 0.592, 0.125, 0.6675, 0.125, 0.6675, 0.125, 0.592, 0.125, 0.592, 0.125, 0.6675, 0.125, 0.6675, 0.125, 0.592, 0.125, 0.592, 0.125, 0.6675, 0.125, 0.6675, 0.125, 0.592, 0.125, 0.592, 0.125, 0.6675, 0.125, 0.6675, 0.125, 0.592, 0.125, 0.592, 0.125, 0.6675, 0.125, 0.6675, 0.125, 0.592, 0.125, 0.592, 0.125, 0.6675, 0.125, 0.6675, 0.125, 0.592, 0.125, 0.592, 0.125, 0.6675, 0.125, 0.6675, 0.125, 0.592, 0.125, 0.592, 0.125, 0.6675, 0.125, 0.6675, 0.125, 0.592, 0.125, 0.592, 0.125, 0.6675, 0.125, 0.6675, 0.125, 0.592, 0.125, 0.592, 0.125, 0.6675, 0.125, 0.6675, 0.125, 0.592, 0.125, 0.592, 0.125, 0.6675, 0.375, 0.7257, 0.25, 0.7257, 0.25, 0.7257, 0.375, 0.7257, 0.25, 0.7257, 0.125, 0.7257, 0.125, 0.7257, 0.25, 0.7257, 0.25, 0.7257, 0.375, 0.7257, 0.375, 0.7257, 0.25, 0.7257, 0.125, 0.7257, 0.25, 0.7257, 0.25, 0.7257, 0.125, 0.7257, 0.125, 0.7181, 0.125, 0.7257, 0.125, 0.7257, 0.125, 0.7181, 0.25, 0.7257, 0.125, 0.7257, 0.125, 0.7257, 0.25, 0.7257, 0.125, 0.7257, 0.125, 0.7181, 0.125, 0.7181, 0.125, 0.7257, 0.375, 0.7257, 0.25, 0.7257, 0.25, 0.7257, 0.375, 0.7257, 0.125, 0.7257, 0.25, 0.7257, 0.25, 0.7257, 0.125, 0.7257, 0.25, 0.7257, 0.375, 0.7257, 0.375, 0.7257, 0.25, 0.7257, 0.25, 0.7257, 0.125, 0.7257, 0.125, 0.7257, 0.25, 0.7257, 0.125, 0.7181, 0.125, 0.7257, 0.125, 0.7257, 0.125, 0.7181, 0.125, 0.7257, 0.25, 0.7257, 0.25, 0.7257, 0.125, 0.7257, 0.125, 0.7257, 0.125, 0.7181, 0.125, 0.7181, 0.125, 0.7257, 0.375, 0.7257, 0.375, 0.7181, 0.375, 0.7181, 0.375, 0.7257, 0.25, 0.7257, 0.125, 0.7257, 0.125, 0.7257, 0.25, 0.7257, 0.125, 0.7257, 0.25, 0.7257, 0.25, 0.7257, 0.125, 0.7257, 0.125, 0.7181, 0.125, 0.7257, 0.125, 0.7257, 0.125, 0.7181, 0.375, 0.7181, 0.375, 0.7257, 0.375, 0.7257, 0.375, 0.7181, 0.25, 0.7257, 0.125, 0.7257, 0.125, 0.7257, 0.25, 0.7257, 0.125, 0.7257, 0.125, 0.7181, 0.125, 0.7181, 0.125, 0.7257, 0.375, 0.7257, 0.375, 0.7181, 0.375, 0.7181, 0.375, 0.7257, 0.125, 0.7257, 0.25, 0.7257, 0.25, 0.7257, 0.125, 0.7257, 0.25, 0.7257, 0.125, 0.7257, 0.125, 0.7257, 0.25, 0.7257, 0.125, 0.7181, 0.125, 0.7257, 0.125, 0.7257, 0.125, 0.7181, 0.375, 0.7181, 0.375, 0.7257, 0.375, 0.7257, 0.375, 0.7181, 0.125, 0.7257, 0.25, 0.7257, 0.25, 0.7257, 0.125, 0.7257, 0.125, 0.7257, 0.125, 0.7181, 0.125, 0.7181, 0.125, 0.7257, 0.375, 0.7257, 0.375, 0.7181, 0.375, 0.7181, 0.375, 0.7257, 0.375, 0.7257, 0.25, 0.7257, 0.25, 0.7257, 0.375, 0.7257, 0.25, 0.7257, 0.375, 0.7257, 0.375, 0.7257, 0.25, 0.7257, 0.125, 0.7181, 0.125, 0.7257, 0.125, 0.7257, 0.125, 0.7181, 0.375, 0.7181, 0.375, 0.7257, 0.375, 0.7257, 0.375, 0.7181, 0.125, 0.7257, 0.125, 0.7181, 0.125, 0.7181, 0.125, 0.7257, 0.375, 0.7257, 0.375, 0.7181, 0.375, 0.7181, 0.375, 0.7257, 0.375, 0.7257, 0.25, 0.7257, 0.25, 0.7257, 0.375, 0.7257, 0.25, 0.7257, 0.375, 0.7257, 0.375, 0.7257, 0.25, 0.7257, 0.125, 0.7181, 0.125, 0.7257, 0.125, 0.7257, 0.125, 0.7181, 0.375, 0.7181, 0.375, 0.7257, 0.375, 0.7257, 0.375, 0.7181, 0.125, 0.7257, 0.125, 0.7181, 0.125, 0.7181, 0.125, 0.7257, 0.375, 0.7257, 0.375, 0.7181, 0.375, 0.7181, 0.375, 0.7257, 0.375, 0.7257, 0.25, 0.7257, 0.25, 0.7257, 0.375, 0.7257, 0.25, 0.7257, 0.375, 0.7257, 0.375, 0.7257, 0.25, 0.7257, 0.125, 0.7181, 0.125, 0.7257, 0.125, 0.7257, 0.125, 0.7181, 0.375, 0.7181, 0.375, 0.7257, 0.375, 0.7257, 0.375, 0.7181, 0.125, 0.7257, 0.125, 0.7181, 0.125, 0.7181, 0.125, 0.7257, 0.375, 0.7257, 0.375, 0.7181, 0.375, 0.7181, 0.375, 0.7257, 0.375, 0.7257, 0.25, 0.7257, 0.25, 0.7257, 0.375, 0.7257, 0.25, 0.7257, 0.375, 0.7257, 0.375, 0.7257, 0.25, 0.7257, 0.125, 0.7181, 0.125, 0.7257, 0.125, 0.7257, 0.125, 0.7181, 0.375, 0.7181, 0.375, 0.7257, 0.375, 0.7257, 0.375, 0.7181, 0.125, 0.7257, 0.125, 0.7181, 0.125, 0.7181, 0.125, 0.7257, 0.375, 0.7257, 0.375, 0.7181, 0.375, 0.7181, 0.375, 0.7257, 0.375, 0.7257, 0.25, 0.7257, 0.25, 0.7257, 0.375, 0.7257, 0.25, 0.7257, 0.375, 0.7257, 0.375, 0.7257, 0.25, 0.7257, 0.125, 0.7181, 0.125, 0.7257, 0.125, 0.7257, 0.125, 0.7181, 0.375, 0.7181, 0.375, 0.7257, 0.375, 0.7257, 0.375, 0.7181, 0.125, 0.7257, 0.125, 0.7181, 0.125, 0.7181, 0.125, 0.7257, 0.375, 0.7257, 0.375, 0.7181, 0.375, 0.7181, 0.375, 0.7257, 0.375, 0.7257, 0.25, 0.7257, 0.25, 0.7257, 0.375, 0.7257, 0.25, 0.7257, 0.125, 0.7257, 0.125, 0.7257, 0.25, 0.7257, 0.125, 0.7257, 0.125, 0.7257, 0.125, 0.7181, 0.125, 0.7257, 0.125, 0.7257, 0.125, 0.7181, 0.125, 0.7257, 0.125, 0.7257, 0.125, 0.7181, 0.125, 0.7257, 0.125, 0.7257, 0.125, 0.7181, 0.125, 0.7257, 0.125, 0.7257, 0.125, 0.7181, 0.125, 0.7257, 0.125, 0.7257, 0.125, 0.7181, 0.125, 0.7257, 0.125, 0.7257, 0.125, 0.7181, 0.125, 0.7257, 0.125, 0.7257, 0.125, 0.7181, 0.125, 0.7257, 0.125, 0.7257, 0.125, 0.7181, 0.125, 0.7257, 0.125, 0.7257, 0.125, 0.7181, 0.125, 0.7257, 0.125, 0.7257, 0.125, 0.7181, 0.125, 0.7257, 0.125, 0.7257, 0.125, 0.7181, 0.125, 0.7257, 0.125, 0.7257, 0.125, 0.7181, 0.125, 0.7257, 0.125, 0.7257, 0.125, 0.7181, 0.375, 0.7257, 0.375, 0.7257, 0.375, 0.7181, 0.375, 0.7257, 0.375, 0.7257, 0.375, 0.7181, 0.375, 0.7257, 0.375, 0.7257, 0.375, 0.7181, 0.375, 0.7257, 0.375, 0.7257, 0.375, 0.7181, 0.375, 0.7257, 0.375, 0.7257, 0.375, 0.7181, 0.375, 0.7257, 0.375, 0.7257, 0.375, 0.7181, 0.375, 0.7257, 0.375, 0.7257, 0.375, 0.7181, 0.375, 0.7257, 0.375, 0.7257, 0.375, 0.7181, 0.375, 0.7257, 0.375, 0.7257, 0.375, 0.7181, 0.375, 0.7257, 0.375, 0.7257, 0.375, 0.7181, 0.375, 0.7257, 0.375, 0.7257, 0.375, 0.7181, 0.375, 0.7257, 0.375, 0.7257, 0.375, 0.7181, 0.375, 0.7257, 0.375, 0.7257, 0.375, 0.7181, 0.375, 0.7257, 0.375, 0.7257, 0.375, 0.7181, 0.375, 0.7257, 0.375, 0.7257, 0.375, 0.7181, 0.0, 0.0, 0.0, 0.0, 0.0, 0.0, 0.0, 0.0, 0.125, 0.7257, 0.125, 0.7181, 0.125, 0.7181, 0.125, 0.7257, 0.125, 0.7257, 0.25, 0.7257, 0.25, 0.7257, 0.125, 0.7257, 0.375, 0.7181, 0.375, 0.7257, 0.375, 0.7257, 0.375, 0.7181, 0.25, 0.7257, 0.125, 0.7257, 0.125, 0.7257, 0.25, 0.7257, 0.25, 0.7257, 0.375, 0.7257, 0.375, 0.7257, 0.25, 0.7257, 0.125, 0.7257, 0.25, 0.7257, 0.25, 0.7257, 0.125, 0.7257, 0.375, 0.7257, 0.25, 0.7257, 0.25, 0.7257, 0.375, 0.7257, 0.375, 0.7257, 0.375, 0.7181, 0.375, 0.7181, 0.375, 0.7257, 0.25, 0.7257, 0.125, 0.7257, 0.125, 0.7257, 0.25, 0.7257, 0.375, 0.7181, 0.375, 0.7257, 0.375, 0.7257, 0.375, 0.7181, 0.125, 0.7257, 0.25, 0.7257, 0.25, 0.7257, 0.125, 0.7257, 0.25, 0.7257, 0.375, 0.7257, 0.375, 0.7257, 0.25, 0.7257, 0.25, 0.7257, 0.125, 0.7257, 0.125, 0.7257, 0.25, 0.7257, 0.375, 0.7257, 0.25, 0.7257, 0.25, 0.7257, 0.375, 0.7257, 0.375, 0.7257, 0.375, 0.7181, 0.375, 0.7181, 0.375, 0.7257, 0.125, 0.7257, 0.25, 0.7257, 0.25, 0.7257, 0.125, 0.7257, 0.375, 0.7181, 0.375, 0.7257, 0.375, 0.7257, 0.375, 0.7181, 0.25, 0.7257, 0.125, 0.7257, 0.125, 0.7257, 0.25, 0.7257, 0.125, 0.7181, 0.125, 0.7257, 0.125, 0.7257, 0.125, 0.7181, 0.25, 0.7257, 0.375, 0.7257, 0.375, 0.7257, 0.25, 0.7257, 0.125, 0.7257, 0.25, 0.7257, 0.25, 0.7257, 0.125, 0.7257, 0.375, 0.7257, 0.25, 0.7257, 0.25, 0.7257, 0.375, 0.7257, 0.375, 0.7257, 0.375, 0.7181, 0.375, 0.7181, 0.375, 0.7257, 0.25, 0.7257, 0.125, 0.7257, 0.125, 0.7257, 0.25, 0.7257, 0.125, 0.7257, 0.125, 0.7181, 0.125, 0.7181, 0.125, 0.7257, 0.375, 0.7181, 0.375, 0.7257, 0.375, 0.7257, 0.375, 0.7181, 0.125, 0.7257, 0.25, 0.7257, 0.25, 0.7257, 0.125, 0.7257, 0.125, 0.7181, 0.125, 0.7257, 0.125, 0.7257, 0.125, 0.7181, 0.25, 0.7257, 0.375, 0.7257, 0.375, 0.7257, 0.25, 0.7257, 0.25, 0.7257, 0.125, 0.7257, 0.125, 0.7257, 0.25, 0.7257, 0.375, 0.7257, 0.25, 0.7257, 0.25, 0.7257, 0.375, 0.7257, 0.375, 0.7257, 0.375, 0.7181, 0.375, 0.7181, 0.375, 0.7257, 0.125, 0.7257, 0.25, 0.7257, 0.25, 0.7257, 0.125, 0.7257, 0.125, 0.7257, 0.125, 0.7181, 0.125, 0.7181, 0.125, 0.7257, 0.375, 0.7181, 0.375, 0.7257, 0.375, 0.7257, 0.375, 0.7181, 0.25, 0.7257, 0.125, 0.7257, 0.125, 0.7257, 0.25, 0.7257, 0.125, 0.7181, 0.125, 0.7257, 0.125, 0.7257, 0.125, 0.7181, 0.25, 0.7257, 0.375, 0.7257, 0.375, 0.7257, 0.25, 0.7257, 0.125, 0.7257, 0.25, 0.7257, 0.25, 0.7257, 0.125, 0.7257, 0.375, 0.7257, 0.25, 0.7257, 0.25, 0.7257, 0.375, 0.7257, 0.375, 0.7257, 0.375, 0.7181, 0.375, 0.7181, 0.375, 0.7257, 0.25, 0.7257, 0.125, 0.7257, 0.125, 0.7257, 0.25, 0.7257, 0.125, 0.7257, 0.125, 0.7181, 0.125, 0.7181, 0.125, 0.7257, 0.375, 0.7181, 0.375, 0.7257, 0.375, 0.7257, 0.375, 0.7181, 0.125, 0.7257, 0.25, 0.7257, 0.25, 0.7257, 0.125, 0.7257, 0.125, 0.7181, 0.125, 0.7257, 0.125, 0.7257, 0.125, 0.7181, 0.25, 0.7257, 0.375, 0.7257, 0.375, 0.7257, 0.25, 0.7257, 0.25, 0.7257, 0.125, 0.7257, 0.125, 0.7257, 0.25, 0.7257, 0.375, 0.7257, 0.25, 0.7257, 0.25, 0.7257, 0.375, 0.7257, 0.375, 0.7257, 0.375, 0.7181, 0.375, 0.7181, 0.375, 0.7257, 0.125, 0.7257, 0.125, 0.7181, 0.125, 0.7181, 0.125, 0.7257, 0.375, 0.7181, 0.375, 0.7257, 0.375, 0.7257, 0.375, 0.7181, 0.125, 0.7181, 0.125, 0.7257, 0.125, 0.7257, 0.125, 0.7181, 0.25, 0.7257, 0.375, 0.7257, 0.375, 0.7257, 0.25, 0.7257, 0.375, 0.7257, 0.25, 0.7257, 0.25, 0.7257, 0.375, 0.7257, 0.375, 0.7257, 0.375, 0.7181, 0.375, 0.7181, 0.375, 0.7257, 0.125, 0.7257, 0.125, 0.7181, 0.125, 0.7181, 0.125, 0.7257, 0.375, 0.7181, 0.375, 0.7257, 0.375, 0.7257, 0.375, 0.7181, 0.125, 0.7181, 0.125, 0.7257, 0.125, 0.7257, 0.125, 0.7181, 0.25, 0.7257, 0.375, 0.7257, 0.375, 0.7257, 0.25, 0.7257, 0.0, 0.0, 0.0, 0.0, 0.0, 0.0, 0.0, 0.0, 0.0, 0.0, 0.0, 0.0, 0.0, 0.0, 0.0, 0.0, 0.0, 0.0, 0.0, 0.0, 0.0, 0.0, 0.0, 0.0, 0.0, 0.0, 0.0, 0.0, 0.0, 0.0, 0.0, 0.0, 0.0, 0.0, 0.0, 0.0, 0.0, 0.0, 0.0, 0.0, 0.0, 0.0, 0.0, 0.0, 0.0, 0.0, 0.0, 0.0, 0.0, 0.0, 0.0, 0.0, 0.0, 0.0, 0.0, 0.0, 0.0, 0.0, 0.0, 0.0, 0.0, 0.0, 0.0, 0.0, 0.0, 0.0, 0.0, 0.0, 0.0, 0.0, 0.0, 0.0, 0.0, 0.0, 0.0, 0.0, 0.0, 0.0, 0.0, 0.0, 0.0, 0.0, 0.0, 0.0, 0.0, 0.0, 0.0, 0.0, 0.0, 0.0, 0.0, 0.0, 0.0, 0.0, 0.0, 0.0, 0.0, 0.0, 0.0, 0.0, 0.0, 0.0, 0.0, 0.0, 0.0, 0.0, 0.0, 0.0, 0.0, 0.0, 0.0, 0.0, 0.0, 0.0, 0.0, 0.0, 0.0, 0.0, 0.0, 0.0, 0.0, 0.0, 0.0, 0.0, 0.0, 0.0, 0.0, 0.0, 0.0, 0.0, 0.0, 0.0, 0.0, 0.0, 0.0, 0.0, 0.0, 0.0, 0.0, 0.0, 0.0, 0.0, 0.0, 0.0, 0.0, 0.0, 0.0, 0.0, 0.0, 0.0, 0.0, 0.0, 0.0, 0.0, 0.0, 0.0, 0.0, 0.0, 0.0, 0.0, 0.0, 0.0, 0.0, 0.0, 0.0, 0.0, 0.0, 0.0, 0.0, 0.0, 0.0, 0.0, 0.0, 0.0, 0.0, 0.0, 0.0, 0.0, 0.0, 0.0, 0.0, 0.0, 0.0, 0.0, 0.0, 0.0, 0.0, 0.0, 0.0, 0.0, 0.0, 0.0, 0.0, 0.0, 0.0, 0.0, 0.0, 0.0, 0.0, 0.0, 0.0, 0.0, 0.0, 0.0, 0.0, 0.0, 0.0, 0.0, 0.0, 0.0, 0.0, 0.0, 0.0, 0.0, 0.0, 0.0, 0.0, 0.0, 0.0, 0.0, 0.0, 0.0, 0.0, 0.0, 0.0, 0.0, 0.0, 0.0, 0.0, 0.0, 0.0, 0.0, 0.125, 0.592, 0.25, 0.5243, 0.25, 0.5243, 0.125, 0.592, 0.375, 0.592, 0.375, 0.5992, 0.375, 0.6675, 0.375, 0.6675, 0.375, 0.592, 0.125, 0.6675, 0.125, 0.592, 0.125, 0.592, 0.125, 0.5992, 0.125, 0.6675, 0.25, 0.5243, 0.375, 0.592, 0.375, 0.592, 0.25, 0.5243, 0.375, 0.6675, 0.375, 0.6758, 0.375, 0.6758, 0.375, 0.6675, 0.125, 0.6758, 0.125, 0.6675, 0.125, 0.6675, 0.125, 0.6758, 0.375, 0.592, 0.375, 0.592, 0.375, 0.5992, 0.125, 0.592, 0.125, 0.592, 0.125, 0.5992, 0.375, 0.592, 0.375, 0.592, 0.375, 0.592, 0.375, 0.592, 0.25, 0.5243, 0.125, 0.592, 0.125, 0.592, 0.25, 0.5243, 0.375, 0.592, 0.375, 0.6675, 0.375, 0.6675, 0.375, 0.5992, 0.375, 0.592, 0.25, 0.5243, 0.125, 0.592, 0.125, 0.592, 0.25, 0.5243, 0.125, 0.592, 0.25, 0.5243, 0.25, 0.5243, 0.125, 0.592, 0.25, 0.5243, 0.375, 0.592, 0.375, 0.592, 0.25, 0.5243, 0.375, 0.592, 0.25, 0.5243, 0.25, 0.5243, 0.375, 0.592, 0.125, 0.592, 0.125, 0.592, 0.125, 0.592, 0.125, 0.592, 0.625, 0.7257, 0.625, 0.5243, 0.625, 0.5243, 0.625, 0.7257, 0.875, 0.7257, 0.625, 0.7257, 0.625, 0.7257, 0.875, 0.7257, 0.625, 0.7257, 0.625, 0.5243, 0.625, 0.5243, 0.625, 0.7257, 0.625, 0.2257, 0.625, 0.02427, 0.625, 0.02427, 0.625, 0.2257, 0.625, 0.5243, 0.875, 0.5243, 0.875, 0.5243, 0.625, 0.5243, 0.625, 0.2257, 0.625, 0.02427, 0.625, 0.02427, 0.625, 0.2257, 0.625, 0.5243, 0.875, 0.5243, 0.875, 0.5243, 0.625, 0.5243, 0.875, 0.7257, 0.625, 0.7257, 0.625, 0.7257, 0.875, 0.7257, 0.625, 0.7257, 0.625, 0.5243, 0.625, 0.5243, 0.625, 0.7257, 0.875, 0.7257, 0.625, 0.7257, 0.625, 0.7257, 0.875, 0.7257, 0.625, 0.7257, 0.625, 0.5243, 0.625, 0.5243, 0.625, 0.7257, 0.625, 0.2257, 0.625, 0.02427, 0.625, 0.02427, 0.625, 0.2257, 0.875, 0.7257, 0.625, 0.7257, 0.625, 0.5243, 0.875, 0.5243, 0.625, 0.2257, 0.625, 0.02427, 0.625, 0.02427, 0.625, 0.2257, 0.625, 0.5243, 0.875, 0.5243, 0.875, 0.5243, 0.625, 0.5243, 0.875, 0.7257, 0.625, 0.7257, 0.625, 0.7257, 0.875, 0.7257, 1.0, 0.5, 1.0, 1.0, 0.875, 1.0, 0.875, 0.5, 0.875, 0.5, 0.875, 1.0, 0.75, 1.0, 0.75, 0.5, 0.75, 0.5, 0.75, 1.0, 0.625, 1.0, 0.625, 0.5, 0.625, 0.5, 0.625, 1.0, 0.5, 1.0, 0.5, 0.5, 0.5, 0.5, 0.5, 1.0, 0.375, 1.0, 0.375, 0.5, 0.375, 0.5, 0.375, 1.0, 0.25, 1.0, 0.25, 0.5, 0.4197, 0.4197, 0.25, 0.49, 0.08029, 0.4197, 0.01, 0.25, 0.08029, 0.08029, 0.25, 0.01, 0.4197, 0.08029, 0.49, 0.25, 0.25, 0.5, 0.25, 1.0, 0.125, 1.0, 0.125, 0.5, 0.125, 0.5, 0.125, 1.0, 0.0, 1.0, 0.0, 0.5, 0.75, 0.49, 0.9197, 0.4197, 0.99, 0.25, 0.9197, 0.08029, 0.75, 0.01, 0.5803, 0.08029, 0.51, 0.25, 0.5803, 0.4197])
me_cube_001.materials.append(mat_plastic)
me_cube_001.materials.append(mat_metal)
me_cube_001.update()

# ---- objects
ob_cube = bpy.data.objects.new('Cube', me_cube_001)

# ---- transforms, parenting, visibility, modifiers, constraints
ob_cube.location = (0.0, 0.0, 0.0)
ob_cube.rotation_euler = (3.142, 3.353e-23, 4.441e-16)

# ---- collection membership
col_collection.objects.link(ob_cube)

# ---- scene / render settings (as saved in the file)
scene.frame_start = 1; scene.frame_end = 250; scene.frame_set(1)
scene.render.engine = 'BLENDER_EEVEE_NEXT'
scene.cycles.sampling_pattern = 'TABULATED_SOBOL'
scene.eevee.ray_tracing_options.trace_max_roughness = 0.0
bpy.context.view_layer.update()

# ---- added for rendering (the .blend has no active camera and no usable light): camera, sun
cam_auto = bpy.data.cameras.new('AutoCamera')
cam_auto.lens = 50.0
cam_auto.sensor_width = 36.0
cam_auto.clip_end = 1000.0
ob_auto_camera = bpy.data.objects.new('AutoCamera', cam_auto)
scene.collection.objects.link(ob_auto_camera)
ob_auto_camera.location = (4.2767, -5.12526, 4.54494)
ob_auto_camera.rotation_euler = (1.09748, -7.21219e-08, 0.694738)
scene.camera = ob_auto_camera
light_auto_sun = bpy.data.lights.new('AutoSun', 'SUN')
light_auto_sun.energy = 3.0
light_auto_sun.angle = 0.0523599
ob_auto_sun = bpy.data.objects.new('AutoSun', light_auto_sun)
scene.collection.objects.link(ob_auto_sun)
ob_auto_sun.rotation_euler = (0.872665, 0.174533, 0.523599)
bpy.context.view_layer.update()
